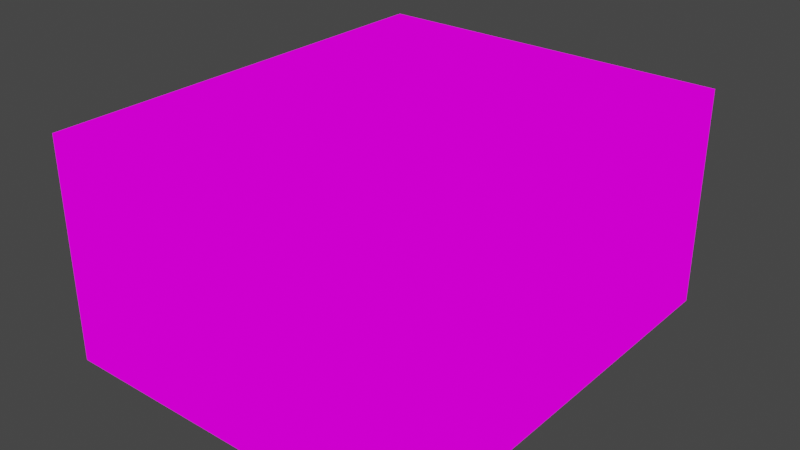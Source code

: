 # Source: house.blend  (saved by Blender 2.83.19; exported with 4.5.12 LTS)
import bpy
from mathutils import Matrix  # noqa: F401  (used for matrix-valued properties, if any)

bpy.ops.wm.read_factory_settings(use_empty=True)
scene = bpy.context.scene
scene.name = 'Scene'

# ---- collections
col_collection = bpy.data.collections.new('Collection'); scene.collection.children.link(col_collection)

# ---- images (referenced by path relative to the original .blend; pixels are not part of the script)
import os
ASSET_DIR = os.environ.get("B2B_ASSET_DIR", "")  # directory of the original .blend (textures are referenced by path, not embedded)
HERE = os.path.dirname(os.path.abspath(__file__))  # packed textures are extracted next to this script under _unpacked/

def load_image(name, relpath, width, height, colorspace="sRGB"):
    """Load a texture the original file referenced (path relative to the .blend, or extracted next to this script)."""
    p = next((c for c in (os.path.join(HERE, relpath), os.path.join(ASSET_DIR, relpath)) if relpath and os.path.exists(c)), "")
    if p:
        img = bpy.data.images.load(p, check_existing=True)
        img.name = name
    else:  # same state as the original file: an image datablock whose file is absent (Cycles renders it pink)
        img = bpy.data.images.new(name, width, height)
        img.source = "FILE"
        img.filepath = "//" + (relpath or name)
    img.colorspace_settings.name = colorspace
    return img
img_project_duo_mage_tiles_png = load_image('Project_Duo_Mage_Tiles.png', 'Project_Duo_Mage_Tiles.png', 1024, 1024, 'sRGB')

# ---- materials (node trees are filled in below, after node groups)
mat_project_duo_mage_tiles = bpy.data.materials.new('Project_Duo_Mage_Tiles')
mat_project_duo_mage_tiles.alpha_threshold = 0.0
mat_project_duo_mage_tiles.use_transparent_shadow = False
mat_project_duo_mage_tiles.line_color = (0.0, 0.0, 0.0, 1.0)

# ---- material node trees
mat_project_duo_mage_tiles.use_nodes = True; mat_project_duo_mage_tiles.node_tree.nodes.clear()
_N = mat_project_duo_mage_tiles.node_tree.nodes; _L = mat_project_duo_mage_tiles.node_tree.links
n0 = _N.new('ShaderNodeOutputMaterial'); n0.name = 'Material Output'; n0.location = (400, 0)
n1 = _N.new('ShaderNodeLightPath'); n1.name = 'Light Path'; n1.location = (0, 250)
n2 = _N.new('ShaderNodeBsdfTransparent'); n2.name = 'Transparent BSDF'; n2.location = (-200, -100)
n3 = _N.new('ShaderNodeEmission'); n3.name = 'Emission'; n3.location = (-200, -200)
n4 = _N.new('ShaderNodeMixShader'); n4.name = 'Mix Shader'; n4.location = (200, 0)
n5 = _N.new('ShaderNodeMixShader'); n5.name = 'Mix Shader.001'; n5.location = (0, -100)
n6 = _N.new('ShaderNodeTexImage'); n6.name = 'Image Texture'; n6.location = (-500, 100)
n6.image = img_project_duo_mage_tiles_png
n6.interpolation = 'Closest'
_L.new(n6.outputs[0], n3.inputs[0])
_L.new(n6.outputs[1], n5.inputs[0])
_L.new(n2.outputs[0], n5.inputs[1])
_L.new(n2.outputs[0], n4.inputs[1])
_L.new(n3.outputs[0], n5.inputs[2])
_L.new(n5.outputs[0], n4.inputs[2])
_L.new(n1.outputs[0], n4.inputs[0])
_L.new(n4.outputs[0], n0.inputs[0])
n0.is_active_output = True

# ---- world
world_world = bpy.data.worlds.new('World'); scene.world = world_world
world_world.use_nodes = True; world_world.node_tree.nodes.clear()
_N = world_world.node_tree.nodes; _L = world_world.node_tree.links
n0 = _N.new('ShaderNodeOutputWorld'); n0.name = 'World Output'; n0.location = (300, 300)
n1 = _N.new('ShaderNodeBackground'); n1.name = 'Background'; n1.location = (10, 300)
n1.inputs[0].default_value = (0.05088, 0.05088, 0.05088, 1.0)
_L.new(n1.outputs[0], n0.inputs[0])
n0.is_active_output = True
world_world.color = (0.05088, 0.05088, 0.05088)
world_world.use_sun_shadow = False
world_world.sun_shadow_jitter_overblur = 0.0

# ---- meshes
me_cube = bpy.data.meshes.new('Cube')
me_cube.from_pydata([(-1.995, -0.9971, 1.498), (-2.495, -0.9971, 2.498), (-2.495, -0.9971, 1.498), (-2.0, -1.0, 0.5), (-2.5, -3.5, 1.5), (-0.9955, 2.003, 2.498), (1.005, 2.503, 3.498), (2.005, 2.003, 0.4984), (-1.995, 2.003, 0.4984), (2.005, -1.997, 2.498), (1.005, -1.997, 0.4984), (-1.995, 1.003, 1.498), (2.005, -0.9971, 2.498), (-0.9955, -0.9971, 0.4984), (0.004509, 1.003, 0.4984), (-0.9955, 1.003, 0.4984), (0.004509, 2.003, 0.4984), (1.005, -0.9971, 0.4984), (-0.9955, 2.003, 0.4984), (0.004509, -0.9971, 0.4984), (2.005, -1.997, 0.4984), (1.005, 2.003, 0.4984), (2.005, 0.002855, 0.4984), (1.005, 0.002855, 0.4984), (1.005, 1.003, 0.4984), (0.004509, -1.997, 0.4984), (2.005, 1.003, 0.4984), (0.004509, -2.997, 1.498), (0.004509, -2.997, 0.4984), (2.005, -0.9971, 0.4984), (-2.495, 0.002855, 2.498), (-0.9955, -2.997, 2.498), (0.004509, 0.002855, 0.4984), (-2.495, -0.9971, 0.4984), (1.005, -3.497, 3.498), (-0.9955, -1.997, 0.4984), (-1.995, -1.997, 1.498), (2.005, 2.003, 1.498), (1.005, 2.003, 1.498), (-0.9955, 2.003, 1.498), (0.004509, 2.003, 1.498), (1.005, 2.003, 2.498), (0.004509, 2.003, 3.498), (-1.995, 2.003, 1.498), (1.005, -2.997, 2.498), (-1.995, 2.003, 3.498), (0.004509, 2.003, 2.498), (-1.995, 2.003, 2.498), (-0.9955, -2.997, 0.4984), (2.005, -2.997, 1.498), (1.005, -2.997, 1.498), (2.005, -2.997, 0.4984), (1.005, -2.997, 0.4984), (2.005, -1.997, 1.498), (-0.9955, -2.997, 1.498), (2.005, -0.9971, 1.498), (2.005, 0.002855, 1.498), (2.005, 1.003, 1.498), (-0.9955, 0.002855, 0.4984), (-1.995, 1.003, 0.4984), (-1.995, -2.997, 1.498), (0.004509, -2.997, 3.498), (0.0, -3.5, 3.5), (-2.5, -1.0, 0.5), (-1.995, -2.997, 0.4984), (-1.995, 0.002855, 0.4984), (-1.995, 1.003, 3.498), (-1.995, -1.997, 0.4984), (-2.495, 0.002855, 0.4984), (-1.995, 0.002855, 1.498), (-2.495, 0.002855, 1.498), (-1.995, -0.9971, 0.4984), (0.0, 2.5, 0.5), (-2.0, 0.0, 0.5), (-2.5, 0.0, 0.5), (-2.5, 1.0, 0.5), (-2.5, -1.0, 2.5), (-2.5, 2.0, 0.5), (-2.5, 0.0, 1.5), (-2.5, 2.0, 1.5), (-1.0, -3.5, 3.5), (-2.0, 2.5, 0.5), (2.5, -3.5, 3.5), (-2.5, 1.0, 1.5), (-2.5, 2.5, 0.5), (-2.0, 2.5, 1.5), (0.0, 2.5, 3.5), (-2.5, -3.5, 2.5), (-2.0, 2.5, 2.5), (-2.5, 2.5, 1.5), (-1.0, 2.5, 0.5), (1.0, 2.5, 0.5), (-1.0, 2.5, 1.5), (0.0, 2.5, 1.5), (-2.5, 1.0, 3.5), (1.0, 2.5, 1.5), (2.0, 2.5, 0.5), (-2.0, 2.5, 3.5), (-1.0, 2.5, 3.5), (2.5, 2.5, 1.5), (2.0, 2.5, 2.5), (2.0, 2.5, 1.5), (2.5, -2.0, 1.5), (2.5, -1.0, 0.5), (2.5, 2.5, 0.5), (2.5, 2.0, 1.5), (2.5, 1.0, 0.5), (2.5, 2.5, 2.5), (2.5, -3.0, 1.5), (2.5, 2.0, 3.5), (2.5, -2.0, 0.5), (2.5, 2.0, 0.5), (2.5, 1.0, 3.5), (2.5, -3.5, 0.5), (2.5, 0.0, 3.5), (2.5, -3.0, 0.5), (2.5, 0.0, 2.5), (-1.0, -3.5, 0.5), (2.5, 0.0, 0.5), (2.5, 1.0, 1.5), (2.5, 0.0, 1.5), (2.5, -1.0, 1.5), (2.5, -3.5, 1.5), (-1.0, -3.5, 2.5), (0.0, -3.5, 0.5), (2.5, -1.0, 3.5), (2.5, 2.5, 3.5), (1.0, -3.5, 1.5), (2.0, -3.5, 0.5), (1.0, -3.5, 0.5), (2.0, -3.5, 1.5), (0.0, -3.5, 1.5), (-2.0, -3.5, 0.5), (-1.0, -3.5, 1.5), (-2.0, -3.5, 1.5), (-2.5, -3.0, 0.5), (-2.5, 2.5, 3.5), (2.0, -3.5, 2.5), (2.5, -3.0, 3.5), (1.0, -3.5, 3.5), (2.5, 1.0, 2.5), (2.5, -1.0, 2.5), (-2.5, -3.5, 0.5), (-2.5, -3.0, 2.5), (-2.5, -2.0, 0.5), (-2.5, -2.0, 1.5), (-2.5, -1.0, 1.5), (-2.5, -3.0, 1.5), (-2.5, 2.0, 3.5), (-2.5, 2.5, 2.5), (-2.5, 2.0, 2.5), (-2.5, 0.0, 3.5), (2.5, -3.5, 2.5), (-2.5, -3.0, 3.5), (-2.0, -3.5, 3.5), (-2.5, -3.5, 3.5), (2.0, -3.5, 3.5), (2.5, -2.0, 2.5), (2.5, 2.0, 2.5), (0.004509, -2.997, 2.498), (2.0, 2.5, 3.5), (-2.5, 0.0, 2.5), (-1.995, -3.497, 3.498), (-2.5, 1.0, 2.5), (-2.0, -3.5, 2.5), (-2.5, -2.0, 2.5), (-2.5, -1.0, 3.5), (-2.5, -2.0, 3.5), (0.0, -3.5, 2.5), (1.0, -3.5, 2.5), (2.5, -3.0, 2.5), (2.5, -2.0, 3.5), (-1.995, -2.997, 2.498), (1.0, 2.5, 2.5), (0.0, 2.5, 2.5), (1.0, 2.5, 3.5), (-1.0, 2.5, 2.5), (1.005, 2.003, 3.498), (-2.495, 2.003, 3.498), (1.005, -2.997, 3.498), (2.005, 2.003, 2.498), (2.005, -2.997, 3.498), (2.005, -0.9971, 3.498), (2.505, 2.003, 3.498), (2.005, 0.002855, 3.498), (2.505, 0.002855, 3.498), (2.505, -1.997, 3.498), (-1.995, -1.997, 2.498), (-1.995, 1.003, 2.498), (-2.495, -2.997, 3.498), (-2.495, -3.497, 3.498), (-0.9955, -3.497, 3.498), (-1.995, 0.002855, 2.498), (-1.995, -0.9971, 2.498), (-2.495, 0.002855, 3.498), (-2.495, -1.997, 3.498), (-1.995, -0.9971, 3.498), (-0.9955, -2.997, 3.498), (0.004509, -3.497, 3.498), (2.005, 0.002855, 2.498), (2.005, 2.503, 3.498), (2.505, -0.9971, 3.498), (2.505, 1.003, 3.498), (2.005, -1.997, 3.498), (-2.495, 2.503, 3.498), (-0.9955, 2.503, 3.498), (0.004509, 2.503, 3.498), (-2.495, 1.003, 3.498), (-0.9955, 2.003, 3.498), (-2.495, -0.9971, 3.498), (-1.995, -1.997, 3.498), (-1.995, 0.002855, 3.498), (-1.995, -2.997, 3.498), (2.005, -3.497, 3.498), (2.505, -3.497, 3.498), (2.505, -2.997, 3.498), (2.505, 2.503, 3.498), (-1.995, 2.503, 3.498), (2.005, 1.003, 2.498), (2.005, -2.997, 2.498), (2.005, 2.003, 3.498), (2.005, 1.003, 3.498), (-2.5, 0.0, 0.5), (-2.5, 0.0, 1.5), (-2.495, -0.9971, 1.498), (-2.495, -0.9971, 2.498), (-1.995, 1.003, 0.4984), (-1.995, 0.002855, 0.4984), (-1.995, 0.002855, 1.498), (-1.995, 2.003, 3.498), (-1.995, 1.003, 3.498), (-2.5, 1.0, 0.5), (-2.5, 1.0, 1.5), (-2.5, 2.0, 1.5), (-1.995, -1.997, 1.498), (-1.995, -0.9971, 1.498), (-1.995, -0.9971, 0.4984), (-0.9955, 2.003, 0.4984), (-0.9955, 1.003, 0.4984), (-0.9955, 2.003, 1.498), (-1.995, 2.003, 1.498), (1.005, -2.997, 1.498), (1.005, -2.997, 0.4984), (2.005, 0.002855, 0.4984), (1.005, 0.002855, 0.4984), (1.005, -0.9971, 0.4984), (2.005, -0.9971, 0.4984), (0.004509, 0.002855, 0.4984), (0.004509, 1.003, 0.4984), (2.505, -1.997, 3.498), (2.005, -1.997, 3.498), (2.005, 2.003, 0.4984), (1.005, 2.003, 0.4984), (2.005, -2.997, 0.4984), (2.005, -2.997, 1.498), (0.004509, 2.003, 0.4984), (-2.5, -1.0, 3.5), (-2.5, 0.0, 3.5), (-2.495, 0.002855, 1.498), (-2.495, 0.002855, 0.4984), (2.005, -2.997, 2.498), (0.004509, -3.497, 3.498), (1.005, -3.497, 3.498), (-1.995, 2.003, 0.4984), (-1.995, -2.997, 0.4984), (-0.9955, -2.997, 0.4984), (2.005, 2.003, 1.498), (-0.9955, -0.9971, 0.4984), (0.004509, -0.9971, 0.4984), (-1.995, -1.997, 0.4984), (0.004509, -1.997, 0.4984), (2.005, 0.002855, 1.498), (1.005, 1.003, 0.4984), (2.005, -0.9971, 2.498), (2.005, -1.997, 2.498), (0.004509, 2.003, 1.498), (2.005, 2.003, 2.498), (-1.995, 1.003, 1.498), (0.004509, -2.997, 0.4984), (2.005, 1.003, 1.498), (-0.9955, -1.997, 0.4984), (2.005, -0.9971, 1.498), (2.005, 1.003, 0.4984), (2.005, -1.997, 0.4984), (2.005, -1.997, 1.498), (-0.9955, 0.002855, 0.4984), (-2.5, -1.0, 0.5), (-2.0, -1.0, 0.5), (1.005, -1.997, 0.4984), (-0.9955, -2.997, 1.498), (0.004509, -2.997, 1.498), (-2.0, 0.0, 0.5), (1.005, 2.003, 1.498), (-2.495, 2.003, 3.498), (-2.495, 1.003, 3.498), (1.005, 2.003, 2.498), (0.004509, 2.003, 2.498), (1.005, -2.997, 2.498), (0.004509, 2.003, 3.498), (-1.995, 2.003, 2.498), (2.505, 0.002855, 3.498), (2.005, 0.002855, 3.498), (-2.495, -0.9971, 3.498), (-1.995, -2.997, 1.498), (-1.995, 2.503, 3.498), (-0.9955, -2.997, 2.498), (-0.9955, 2.003, 2.498), (-2.495, -0.9971, 0.4984), (-1.995, -2.997, 3.498), (-1.995, -1.997, 3.498), (-1.0, -3.5, 3.5), (-2.0, -3.5, 3.5), (-2.5, -1.0, 2.5), (-2.5, 2.0, 0.5), (-1.995, -3.497, 3.498), (-0.9955, -3.497, 3.498), (2.5, 2.5, 2.5), (2.5, 2.5, 3.5), (1.005, -2.997, 3.498), (-2.495, 0.002855, 2.498), (0.0, 2.5, 1.5), (-1.0, 2.5, 1.5), (-2.5, -3.5, 3.5), (-2.0, 2.5, 0.5), (-2.5, 2.5, 0.5), (-2.0, 2.5, 1.5), (-2.5, -3.0, 1.5), (-2.5, -3.0, 2.5), (2.5, 2.0, 1.5), (2.5, 2.0, 2.5), (-2.5, 2.5, 1.5), (-2.5, -2.0, 2.5), (-2.0, 2.5, 3.5), (-1.0, 2.5, 3.5), (-2.0, -3.5, 2.5), (-2.0, -3.5, 1.5), (0.0, 2.5, 0.5), (-1.0, 2.5, 2.5), (2.5, 2.0, 3.5), (-1.0, 2.5, 0.5), (2.5, -3.5, 3.5), (2.0, -3.5, 3.5), (1.0, 2.5, 0.5), (-2.5, -3.5, 2.5), (-2.5, 2.5, 3.5), (-2.5, 2.5, 2.5), (2.5, 2.5, 1.5), (2.5, -2.0, 0.5), (2.5, -2.0, 1.5), (2.0, 2.5, 0.5), (2.0, 2.5, 1.5), (1.0, 2.5, 1.5), (-2.0, 2.5, 2.5), (0.0, 2.5, 2.5), (2.5, 1.0, 3.5), (2.005, 0.002855, 2.498), (2.5, -3.0, 3.5), (0.0, 2.5, 3.5), (1.0, 2.5, 3.5), (2.5, 1.0, 1.5), (2.5, 0.0, 1.5), (-2.5, 0.0, 2.5), (2.0, 2.5, 2.5), (2.0, 2.5, 3.5), (-1.0, -3.5, 1.5), (0.0, -3.5, 1.5), (2.5, 2.5, 0.5), (2.5, 1.0, 2.5), (2.5, 0.0, 2.5), (2.5, -1.0, 1.5), (2.5, -1.0, 2.5), (2.5, -1.0, 0.5), (2.5, 0.0, 0.5), (2.5, -3.5, 2.5), (2.0, -3.5, 2.5), (1.0, 2.5, 2.5), (2.5, 1.0, 0.5), (2.5, -3.0, 0.5), (2.5, -3.0, 1.5), (2.5, -3.0, 2.5), (2.5, 2.0, 0.5), (0.004509, -2.997, 3.498), (-2.5, -3.5, 0.5), (-2.0, -3.5, 0.5), (2.0, -3.5, 1.5), (0.0, -3.5, 2.5), (-1.0, -3.5, 0.5), (2.5, -2.0, 2.5), (2.5, -3.5, 1.5), (1.0, -3.5, 0.5), (2.0, -3.5, 0.5), (-1.0, -3.5, 2.5), (2.5, -3.5, 0.5), (0.0, -3.5, 0.5), (0.0, -3.5, 3.5), (1.0, -3.5, 1.5), (1.0, -3.5, 3.5), (1.0, -3.5, 2.5), (-2.5, -3.0, 3.5), (-2.5, -2.0, 0.5), (-1.995, -2.997, 2.498), (-2.5, -2.0, 1.5), (-2.5, 2.0, 2.5), (-2.5, -3.0, 0.5), (-2.5, -3.5, 1.5), (-2.5, -1.0, 1.5), (-2.5, 1.0, 3.5), (-2.5, 2.0, 3.5), (-2.5, 1.0, 2.5), (-2.5, -2.0, 3.5), (2.5, 0.0, 3.5), (2.5, -1.0, 3.5), (2.5, -2.0, 3.5), (0.004509, -2.997, 2.498), (-2.495, -2.997, 3.498), (-2.495, -3.497, 3.498), (1.005, 2.003, 3.498), (2.005, -0.9971, 3.498), (2.505, -0.9971, 3.498), (-0.9955, 2.503, 3.498), (-0.9955, 2.003, 3.498), (2.005, 1.003, 3.498), (-1.995, -0.9971, 2.498), (-1.995, -1.997, 2.498), (-1.995, 1.003, 2.498), (-0.9955, -2.997, 3.498), (0.004509, 2.503, 3.498), (-1.995, -0.9971, 3.498), (-1.995, 0.002855, 2.498), (-2.495, 0.002855, 3.498), (-2.495, -1.997, 3.498), (2.505, 1.003, 3.498), (2.505, 2.003, 3.498), (-2.495, 2.503, 3.498), (2.505, 2.503, 3.498), (2.005, 2.503, 3.498), (2.005, 1.003, 2.498), (1.005, 2.503, 3.498), (-1.995, 0.002855, 3.498), (2.005, -3.497, 3.498), (2.505, -3.497, 3.498), (2.505, -2.997, 3.498), (2.005, -2.997, 3.498), (2.005, 2.003, 3.498), (-1.995, 1.003, 0.4984), (-0.9955, 1.003, 0.4984), (-0.9955, 2.003, 0.4984), (-1.995, 2.003, 0.4984), (-1.995, 0.002855, 0.4984), (-0.9955, 0.002855, 0.4984), (-0.9955, 1.003, 0.4984), (-1.995, 1.003, 0.4984), (-1.995, -0.9971, 0.4984), (-0.9955, -0.9971, 0.4984), (-0.9955, 0.002855, 0.4984), (-1.995, 0.002855, 0.4984), (-1.995, -1.997, 0.4984), (-0.9955, -1.997, 0.4984), (-0.9955, -0.9971, 0.4984), (-1.995, -0.9971, 0.4984), (-0.9955, -1.997, 0.4984), (0.004509, -1.997, 0.4984), (0.004509, -0.9971, 0.4984), (-0.9955, -0.9971, 0.4984), (-0.9955, -0.9971, 0.4984), (0.004509, -0.9971, 0.4984), (0.004509, 0.002855, 0.4984), (-0.9955, 0.002855, 0.4984), (-0.9955, 0.002855, 0.4984), (0.004509, 0.002855, 0.4984), (0.004509, 1.003, 0.4984), (-0.9955, 1.003, 0.4984), (-0.9955, 1.003, 0.4984), (0.004509, 1.003, 0.4984), (0.004509, 2.003, 0.4984), (-0.9955, 2.003, 0.4984), (0.004509, 1.003, 0.4984), (1.005, 1.003, 0.4984), (1.005, 2.003, 0.4984), (0.004509, 2.003, 0.4984), (0.004509, 0.002855, 0.4984), (1.005, 0.002855, 0.4984), (1.005, 1.003, 0.4984), (0.004509, 1.003, 0.4984), (0.004509, -0.9971, 0.4984), (1.005, -0.9971, 0.4984), (1.005, 0.002855, 0.4984), (0.004509, 0.002855, 0.4984), (0.004509, -1.997, 0.4984), (1.005, -1.997, 0.4984), (1.005, -0.9971, 0.4984), (0.004509, -0.9971, 0.4984), (1.005, -1.997, 0.4984), (2.005, -1.997, 0.4984), (2.005, -0.9971, 0.4984), (1.005, -0.9971, 0.4984), (1.005, -0.9971, 0.4984), (2.005, -0.9971, 0.4984), (2.005, 0.002855, 0.4984), (1.005, 0.002855, 0.4984), (1.005, 0.002855, 0.4984), (2.005, 0.002855, 0.4984), (2.005, 1.003, 0.4984), (1.005, 1.003, 0.4984), (1.005, 1.003, 0.4984), (2.005, 1.003, 0.4984), (2.005, 2.003, 0.4984), (1.005, 2.003, 0.4984), (0.004509, 2.003, 0.4984), (-0.9955, 2.003, 0.4984), (-0.9955, 2.003, 1.498), (0.004509, 2.003, 1.498), (1.005, 2.003, 0.4984), (0.004509, 2.003, 0.4984), (0.004509, 2.003, 1.498), (1.005, 2.003, 1.498), (2.005, 2.003, 0.4984), (1.005, 2.003, 0.4984), (1.005, 2.003, 1.498), (2.005, 2.003, 1.498), (2.005, 1.003, 0.4984), (2.005, 2.003, 0.4984), (2.005, 2.003, 1.498), (2.005, 1.003, 1.498), (2.005, 0.002855, 0.4984), (2.005, 1.003, 0.4984), (2.005, 1.003, 1.498), (2.005, 0.002855, 1.498), (2.005, 0.002855, 0.4984), (2.005, -0.9971, 0.4984), (2.005, -0.9971, 1.498), (2.005, 0.002855, 1.498), (2.005, -0.9971, 0.4984), (2.005, -1.997, 0.4984), (2.005, -1.997, 1.498), (2.005, -0.9971, 1.498), (-1.995, -2.997, 1.498), (-0.9955, -2.997, 1.498), (-0.9955, -2.997, 2.498), (-1.995, -2.997, 2.498), (-1.995, -2.997, 0.4984), (-0.9955, -2.997, 0.4984), (-0.9955, -2.997, 1.498), (-1.995, -2.997, 1.498), (-0.9955, -2.997, 0.4984), (0.004509, -2.997, 0.4984), (0.004509, -2.997, 1.498), (-0.9955, -2.997, 1.498), (0.004509, -2.997, 0.4984), (1.005, -2.997, 0.4984), (1.005, -2.997, 1.498), (0.004509, -2.997, 1.498), (-0.9955, -2.997, 1.498), (0.004509, -2.997, 1.498), (0.004509, -2.997, 2.498), (-0.9955, -2.997, 2.498), (2.005, -2.997, 0.4984), (2.005, -1.997, 0.4984), (2.005, -1.997, 1.498), (2.005, -2.997, 1.498), (2.005, -2.997, 1.498), (2.005, -1.997, 1.498), (2.005, -1.997, 2.498), (2.005, -2.997, 2.498), (-1.995, 2.003, 0.4984), (-1.995, 1.003, 0.4984), (-1.995, 1.003, 1.498), (-1.995, 2.003, 1.498), (-1.995, 2.003, 0.4984), (-0.9955, 2.003, 0.4984), (-0.9955, 2.003, 1.498), (-1.995, 2.003, 1.498), (-0.9955, 2.003, 1.498), (0.004509, 2.003, 1.498), (0.004509, 2.003, 2.498), (-0.9955, 2.003, 2.498), (0.004509, 2.003, 1.498), (1.005, 2.003, 1.498), (1.005, 2.003, 2.498), (0.004509, 2.003, 2.498), (1.005, 2.003, 1.498), (2.005, 2.003, 1.498), (2.005, 2.003, 2.498), (1.005, 2.003, 2.498), (-1.995, 2.003, 1.498), (-0.9955, 2.003, 1.498), (-0.9955, 2.003, 2.498), (-1.995, 2.003, 2.498), (-1.995, 2.003, 1.498), (-1.995, 1.003, 1.498), (-1.995, 1.003, 2.498), (-1.995, 2.003, 2.498), (-1.995, -1.997, 0.4984), (-1.995, -2.997, 0.4984), (-0.9955, -2.997, 0.4984), (-0.9955, -1.997, 0.4984), (-0.9955, -1.997, 0.4984), (-0.9955, -2.997, 0.4984), (0.004509, -2.997, 0.4984), (0.004509, -1.997, 0.4984), (0.004509, -1.997, 0.4984), (0.004509, -2.997, 0.4984), (1.005, -2.997, 0.4984), (1.005, -1.997, 0.4984), (-1.995, 1.003, 0.4984), (-1.995, 0.002855, 0.4984), (-1.995, 0.002855, 1.498), (-1.995, 1.003, 1.498), (0.004509, -2.997, 1.498), (1.005, -2.997, 1.498), (1.005, -2.997, 2.498), (0.004509, -2.997, 2.498), (1.005, -2.997, 1.498), (2.005, -2.997, 1.498), (2.005, -2.997, 2.498), (1.005, -2.997, 2.498), (1.005, -2.997, 0.4984), (2.005, -2.997, 0.4984), (2.005, -2.997, 1.498), (1.005, -2.997, 1.498), (2.005, -1.997, 1.498), (2.005, -0.9971, 1.498), (2.005, -0.9971, 2.498), (2.005, -1.997, 2.498), (2.005, -0.9971, 1.498), (2.005, 0.002855, 1.498), (2.005, 0.002855, 2.498), (2.005, -0.9971, 2.498), (2.005, 0.002855, 1.498), (2.005, 1.003, 1.498), (2.005, 1.003, 2.498), (2.005, 0.002855, 2.498), (2.005, 1.003, 1.498), (2.005, 2.003, 1.498), (2.005, 2.003, 2.498), (2.005, 1.003, 2.498), (1.005, -1.997, 0.4984), (1.005, -2.997, 0.4984), (2.005, -2.997, 0.4984), (2.005, -1.997, 0.4984), (-1.995, 1.003, 1.498), (-1.995, 0.002855, 1.498), (-1.995, 0.002855, 2.498), (-1.995, 1.003, 2.498), (-2.5, 0.0, 1.5), (-2.5, -1.0, 1.5), (-2.5, -1.0, 2.5), (-2.5, 0.0, 2.5), (-2.5, 0.0, 0.5), (-2.5, -1.0, 0.5), (-2.5, -1.0, 1.5), (-2.5, 0.0, 1.5), (-1.995, -0.9971, 0.4984), (-1.995, -1.997, 0.4984), (-1.995, -1.997, 1.498), (-1.995, -0.9971, 1.498), (-1.995, -0.9971, 1.498), (-1.995, -1.997, 1.498), (-1.995, -1.997, 2.498), (-1.995, -0.9971, 2.498), (-1.995, -1.997, 1.498), (-1.995, -2.997, 1.498), (-1.995, -2.997, 2.498), (-1.995, -1.997, 2.498), (-1.995, -1.997, 0.4984), (-1.995, -2.997, 0.4984), (-1.995, -2.997, 1.498), (-1.995, -1.997, 1.498), (-2.5, 0.0, 0.5), (-2.5, -1.0, 0.5), (-2.0, -1.0, 0.5), (-2.0, 0.0, 0.5), (-1.995, -0.9971, 0.4984), (-2.495, -0.9971, 0.4984), (-2.495, -0.9971, 1.498), (-1.995, -0.9971, 1.498), (-1.995, -0.9971, 1.498), (-2.495, -0.9971, 1.498), (-2.495, -0.9971, 2.498), (-1.995, -0.9971, 2.498), (-2.495, 0.002855, 0.4984), (-1.995, 0.002855, 0.4984), (-1.995, 0.002855, 1.498), (-2.495, 0.002855, 1.498), (-2.495, 0.002855, 1.498), (-1.995, 0.002855, 1.498), (-1.995, 0.002855, 2.498), (-2.495, 0.002855, 2.498), (-2.5, 1.0, 0.5), (-2.5, 0.0, 0.5), (-2.5, 0.0, 1.5), (-2.5, 1.0, 1.5), (-2.5, 1.0, 1.5), (-2.5, 0.0, 1.5), (-2.5, 0.0, 2.5), (-2.5, 1.0, 2.5), (-2.5, 2.0, 1.5), (-2.5, 1.0, 1.5), (-2.5, 1.0, 2.5), (-2.5, 2.0, 2.5), (-2.5, 2.0, 0.5), (-2.5, 1.0, 0.5), (-2.5, 1.0, 1.5), (-2.5, 2.0, 1.5), (-2.5, 2.5, 0.5), (-2.5, 2.0, 0.5), (-2.5, 2.0, 1.5), (-2.5, 2.5, 1.5), (-2.5, 2.5, 1.5), (-2.5, 2.0, 1.5), (-2.5, 2.0, 2.5), (-2.5, 2.5, 2.5), (-2.0, 2.5, 1.5), (-2.5, 2.5, 1.5), (-2.5, 2.5, 2.5), (-2.0, 2.5, 2.5), (-2.0, 2.5, 0.5), (-2.5, 2.5, 0.5), (-2.5, 2.5, 1.5), (-2.0, 2.5, 1.5), (-1.0, 2.5, 0.5), (-2.0, 2.5, 0.5), (-2.0, 2.5, 1.5), (-1.0, 2.5, 1.5), (0.0, 2.5, 0.5), (-1.0, 2.5, 0.5), (-1.0, 2.5, 1.5), (0.0, 2.5, 1.5), (1.0, 2.5, 0.5), (0.0, 2.5, 0.5), (0.0, 2.5, 1.5), (1.0, 2.5, 1.5), (2.0, 2.5, 0.5), (1.0, 2.5, 0.5), (1.0, 2.5, 1.5), (2.0, 2.5, 1.5), (-1.0, 2.5, 1.5), (-2.0, 2.5, 1.5), (-2.0, 2.5, 2.5), (-1.0, 2.5, 2.5), (0.0, 2.5, 1.5), (-1.0, 2.5, 1.5), (-1.0, 2.5, 2.5), (0.0, 2.5, 2.5), (1.0, 2.5, 1.5), (0.0, 2.5, 1.5), (0.0, 2.5, 2.5), (1.0, 2.5, 2.5), (2.0, 2.5, 1.5), (1.0, 2.5, 1.5), (1.0, 2.5, 2.5), (2.0, 2.5, 2.5), (2.5, 2.5, 1.5), (2.0, 2.5, 1.5), (2.0, 2.5, 2.5), (2.5, 2.5, 2.5), (2.5, 2.5, 0.5), (2.0, 2.5, 0.5), (2.0, 2.5, 1.5), (2.5, 2.5, 1.5), (2.5, 2.0, 0.5), (2.5, 2.5, 0.5), (2.5, 2.5, 1.5), (2.5, 2.0, 1.5), (2.5, 2.0, 1.5), (2.5, 2.5, 1.5), (2.5, 2.5, 2.5), (2.5, 2.0, 2.5), (2.5, 1.0, 1.5), (2.5, 2.0, 1.5), (2.5, 2.0, 2.5), (2.5, 1.0, 2.5), (2.5, 0.0, 1.5), (2.5, 1.0, 1.5), (2.5, 1.0, 2.5), (2.5, 0.0, 2.5), (2.5, -1.0, 1.5), (2.5, 0.0, 1.5), (2.5, 0.0, 2.5), (2.5, -1.0, 2.5), (2.5, -2.0, 1.5), (2.5, -1.0, 1.5), (2.5, -1.0, 2.5), (2.5, -2.0, 2.5), (2.5, -3.0, 1.5), (2.5, -2.0, 1.5), (2.5, -2.0, 2.5), (2.5, -3.0, 2.5), (2.5, 1.0, 0.5), (2.5, 2.0, 0.5), (2.5, 2.0, 1.5), (2.5, 1.0, 1.5), (2.5, 0.0, 0.5), (2.5, 1.0, 0.5), (2.5, 1.0, 1.5), (2.5, 0.0, 1.5), (2.5, -1.0, 0.5), (2.5, 0.0, 0.5), (2.5, 0.0, 1.5), (2.5, -1.0, 1.5), (2.5, -2.0, 0.5), (2.5, -1.0, 0.5), (2.5, -1.0, 1.5), (2.5, -2.0, 1.5), (2.5, -3.0, 0.5), (2.5, -2.0, 0.5), (2.5, -2.0, 1.5), (2.5, -3.0, 1.5), (2.5, -3.5, 0.5), (2.5, -3.0, 0.5), (2.5, -3.0, 1.5), (2.5, -3.5, 1.5), (2.5, -3.5, 1.5), (2.5, -3.0, 1.5), (2.5, -3.0, 2.5), (2.5, -3.5, 2.5), (2.0, -3.5, 1.5), (2.5, -3.5, 1.5), (2.5, -3.5, 2.5), (2.0, -3.5, 2.5), (2.0, -3.5, 0.5), (2.5, -3.5, 0.5), (2.5, -3.5, 1.5), (2.0, -3.5, 1.5), (1.0, -3.5, 0.5), (2.0, -3.5, 0.5), (2.0, -3.5, 1.5), (1.0, -3.5, 1.5), (0.0, -3.5, 0.5), (1.0, -3.5, 0.5), (1.0, -3.5, 1.5), (0.0, -3.5, 1.5), (-1.0, -3.5, 0.5), (0.0, -3.5, 0.5), (0.0, -3.5, 1.5), (-1.0, -3.5, 1.5), (-2.0, -3.5, 0.5), (-1.0, -3.5, 0.5), (-1.0, -3.5, 1.5), (-2.0, -3.5, 1.5), (1.0, -3.5, 1.5), (2.0, -3.5, 1.5), (2.0, -3.5, 2.5), (1.0, -3.5, 2.5), (0.0, -3.5, 1.5), (1.0, -3.5, 1.5), (1.0, -3.5, 2.5), (0.0, -3.5, 2.5), (-1.0, -3.5, 1.5), (0.0, -3.5, 1.5), (0.0, -3.5, 2.5), (-1.0, -3.5, 2.5), (-2.0, -3.5, 1.5), (-1.0, -3.5, 1.5), (-1.0, -3.5, 2.5), (-2.0, -3.5, 2.5), (-2.5, -1.0, 1.5), (-2.5, -2.0, 1.5), (-2.5, -2.0, 2.5), (-2.5, -1.0, 2.5), (-2.5, -2.0, 1.5), (-2.5, -3.0, 1.5), (-2.5, -3.0, 2.5), (-2.5, -2.0, 2.5), (-2.5, -1.0, 0.5), (-2.5, -2.0, 0.5), (-2.5, -2.0, 1.5), (-2.5, -1.0, 1.5), (-2.5, -2.0, 0.5), (-2.5, -3.0, 0.5), (-2.5, -3.0, 1.5), (-2.5, -2.0, 1.5), (-2.5, -3.0, 0.5), (-2.5, -3.5, 0.5), (-2.5, -3.5, 1.5), (-2.5, -3.0, 1.5), (-2.5, -3.0, 1.5), (-2.5, -3.5, 1.5), (-2.5, -3.5, 2.5), (-2.5, -3.0, 2.5), (-2.5, -3.5, 1.5), (-2.0, -3.5, 1.5), (-2.0, -3.5, 2.5), (-2.5, -3.5, 2.5), (-2.5, -3.5, 0.5), (-2.0, -3.5, 0.5), (-2.0, -3.5, 1.5), (-2.5, -3.5, 1.5), (-2.5, 2.5, 2.5), (-2.5, 2.0, 2.5), (-2.5, 2.0, 3.5), (-2.5, 2.5, 3.5), (-2.5, -3.0, 2.5), (-2.5, -3.5, 2.5), (-2.5, -3.5, 3.5), (-2.5, -3.0, 3.5), (-2.5, -3.5, 2.5), (-2.0, -3.5, 2.5), (-2.0, -3.5, 3.5), (-2.5, -3.5, 3.5), (2.0, -3.5, 2.5), (2.5, -3.5, 2.5), (2.5, -3.5, 3.5), (2.0, -3.5, 3.5), (2.5, -3.5, 2.5), (2.5, -3.0, 2.5), (2.5, -3.0, 3.5), (2.5, -3.5, 3.5), (2.5, 2.0, 2.5), (2.5, 2.5, 2.5), (2.5, 2.5, 3.5), (2.5, 2.0, 3.5), (2.5, 2.5, 2.5), (2.0, 2.5, 2.5), (2.0, 2.5, 3.5), (2.5, 2.5, 3.5), (-2.0, 2.5, 2.5), (-2.5, 2.5, 2.5), (-2.5, 2.5, 3.5), (-2.0, 2.5, 3.5), (-2.5, 2.0, 2.5), (-2.5, 1.0, 2.5), (-2.5, 1.0, 3.5), (-2.5, 2.0, 3.5), (-2.5, 1.0, 2.5), (-2.5, 0.0, 2.5), (-2.5, 0.0, 3.5), (-2.5, 1.0, 3.5), (-2.5, 0.0, 2.5), (-2.5, -1.0, 2.5), (-2.5, -1.0, 3.5), (-2.5, 0.0, 3.5), (-2.5, -1.0, 2.5), (-2.5, -2.0, 2.5), (-2.5, -2.0, 3.5), (-2.5, -1.0, 3.5), (-2.5, -2.0, 2.5), (-2.5, -3.0, 2.5), (-2.5, -3.0, 3.5), (-2.5, -2.0, 3.5), (-2.0, -3.5, 2.5), (-1.0, -3.5, 2.5), (-1.0, -3.5, 3.5), (-2.0, -3.5, 3.5), (-1.0, -3.5, 2.5), (0.0, -3.5, 2.5), (0.0, -3.5, 3.5), (-1.0, -3.5, 3.5), (0.0, -3.5, 2.5), (1.0, -3.5, 2.5), (1.0, -3.5, 3.5), (0.0, -3.5, 3.5), (1.0, -3.5, 2.5), (2.0, -3.5, 2.5), (2.0, -3.5, 3.5), (1.0, -3.5, 3.5), (2.5, -3.0, 2.5), (2.5, -2.0, 2.5), (2.5, -2.0, 3.5), (2.5, -3.0, 3.5), (2.5, -2.0, 2.5), (2.5, -1.0, 2.5), (2.5, -1.0, 3.5), (2.5, -2.0, 3.5), (2.5, -1.0, 2.5), (2.5, 0.0, 2.5), (2.5, 0.0, 3.5), (2.5, -1.0, 3.5), (2.5, 0.0, 2.5), (2.5, 1.0, 2.5), (2.5, 1.0, 3.5), (2.5, 0.0, 3.5), (2.5, 1.0, 2.5), (2.5, 2.0, 2.5), (2.5, 2.0, 3.5), (2.5, 1.0, 3.5), (2.0, 2.5, 2.5), (1.0, 2.5, 2.5), (1.0, 2.5, 3.5), (2.0, 2.5, 3.5), (1.0, 2.5, 2.5), (0.0, 2.5, 2.5), (0.0, 2.5, 3.5), (1.0, 2.5, 3.5), (0.0, 2.5, 2.5), (-1.0, 2.5, 2.5), (-1.0, 2.5, 3.5), (0.0, 2.5, 3.5), (-1.0, 2.5, 2.5), (-2.0, 2.5, 2.5), (-2.0, 2.5, 3.5), (-1.0, 2.5, 3.5), (-0.9955, -2.997, 2.498), (-1.995, -2.997, 2.498), (-1.995, -2.997, 3.498), (-0.9955, -2.997, 3.498), (0.004509, -2.997, 2.498), (-0.9955, -2.997, 2.498), (-0.9955, -2.997, 3.498), (0.004509, -2.997, 3.498), (1.005, -2.997, 2.498), (0.004509, -2.997, 2.498), (0.004509, -2.997, 3.498), (1.005, -2.997, 3.498), (2.005, -2.997, 2.498), (1.005, -2.997, 2.498), (1.005, -2.997, 3.498), (2.005, -2.997, 3.498), (-0.9955, 2.003, 2.498), (-1.995, 2.003, 2.498), (-1.995, 2.003, 3.498), (-0.9955, 2.003, 3.498), (0.004509, 2.003, 2.498), (-0.9955, 2.003, 2.498), (-0.9955, 2.003, 3.498), (0.004509, 2.003, 3.498), (1.005, 2.003, 2.498), (0.004509, 2.003, 2.498), (0.004509, 2.003, 3.498), (1.005, 2.003, 3.498), (2.005, 2.003, 2.498), (1.005, 2.003, 2.498), (1.005, 2.003, 3.498), (2.005, 2.003, 3.498), (-1.995, -2.997, 2.498), (-1.995, -1.997, 2.498), (-1.995, -1.997, 3.498), (-1.995, -2.997, 3.498), (-1.995, -1.997, 2.498), (-1.995, -0.9971, 2.498), (-1.995, -0.9971, 3.498), (-1.995, -1.997, 3.498), (-1.995, 0.002855, 2.498), (-1.995, 1.003, 2.498), (-1.995, 1.003, 3.498), (-1.995, 0.002855, 3.498), (-1.995, 1.003, 2.498), (-1.995, 2.003, 2.498), (-1.995, 2.003, 3.498), (-1.995, 1.003, 3.498), (-1.995, 0.002855, 2.498), (-2.495, 0.002855, 2.498), (-2.495, 0.002855, 3.498), (-1.995, 0.002855, 3.498), (-1.995, -0.9971, 2.498), (-2.495, -0.9971, 2.498), (-2.495, -0.9971, 3.498), (-1.995, -0.9971, 3.498), (-1.995, -2.997, 3.498), (-1.995, -3.497, 3.498), (-0.9955, -3.497, 3.498), (-0.9955, -2.997, 3.498), (-0.9955, -2.997, 3.498), (-0.9955, -3.497, 3.498), (0.004509, -3.497, 3.498), (0.004509, -2.997, 3.498), (0.004509, -2.997, 3.498), (0.004509, -3.497, 3.498), (1.005, -3.497, 3.498), (1.005, -2.997, 3.498), (1.005, -2.997, 3.498), (1.005, -3.497, 3.498), (2.005, -3.497, 3.498), (2.005, -2.997, 3.498), (2.005, -2.997, 3.498), (2.505, -2.997, 3.498), (2.505, -1.997, 3.498), (2.005, -1.997, 3.498), (2.005, -1.997, 3.498), (2.505, -1.997, 3.498), (2.505, -0.9971, 3.498), (2.005, -0.9971, 3.498), (2.005, -0.9971, 3.498), (2.505, -0.9971, 3.498), (2.505, 0.002855, 3.498), (2.005, 0.002855, 3.498), (2.005, 0.002855, 3.498), (2.505, 0.002855, 3.498), (2.505, 1.003, 3.498), (2.005, 1.003, 3.498), (2.005, 1.003, 3.498), (2.505, 1.003, 3.498), (2.505, 2.003, 3.498), (2.005, 2.003, 3.498), (2.005, 2.003, 3.498), (2.005, 2.503, 3.498), (1.005, 2.503, 3.498), (1.005, 2.003, 3.498), (1.005, 2.003, 3.498), (1.005, 2.503, 3.498), (0.004509, 2.503, 3.498), (0.004509, 2.003, 3.498), (0.004509, 2.003, 3.498), (0.004509, 2.503, 3.498), (-0.9955, 2.503, 3.498), (-0.9955, 2.003, 3.498), (-0.9955, 2.003, 3.498), (-0.9955, 2.503, 3.498), (-1.995, 2.503, 3.498), (-1.995, 2.003, 3.498), (-1.995, 2.003, 3.498), (-2.495, 2.003, 3.498), (-2.495, 1.003, 3.498), (-1.995, 1.003, 3.498), (-1.995, 1.003, 3.498), (-2.495, 1.003, 3.498), (-2.495, 0.002855, 3.498), (-1.995, 0.002855, 3.498), (-1.995, -0.9971, 3.498), (-2.495, -0.9971, 3.498), (-2.495, -1.997, 3.498), (-1.995, -1.997, 3.498), (-1.995, -1.997, 3.498), (-2.495, -1.997, 3.498), (-2.495, -2.997, 3.498), (-1.995, -2.997, 3.498), (-2.495, -2.997, 3.498), (-2.495, -3.497, 3.498), (-1.995, -3.497, 3.498), (-1.995, -2.997, 3.498), (2.005, -2.997, 3.498), (2.005, -3.497, 3.498), (2.505, -3.497, 3.498), (2.505, -2.997, 3.498), (2.005, 2.503, 3.498), (2.005, 2.003, 3.498), (2.505, 2.003, 3.498), (2.505, 2.503, 3.498), (-2.495, 2.503, 3.498), (-2.495, 2.003, 3.498), (-1.995, 2.003, 3.498), (-1.995, 2.503, 3.498), (2.005, 1.003, 2.498), (2.005, 2.003, 2.498), (2.005, 2.003, 3.498), (2.005, 1.003, 3.498), (2.005, 0.002855, 2.498), (2.005, 1.003, 2.498), (2.005, 1.003, 3.498), (2.005, 0.002855, 3.498), (2.005, -0.9971, 2.498), (2.005, 0.002855, 2.498), (2.005, 0.002855, 3.498), (2.005, -0.9971, 3.498), (2.005, -1.997, 2.498), (2.005, -0.9971, 2.498), (2.005, -0.9971, 3.498), (2.005, -1.997, 3.498), (2.005, -2.997, 2.498), (2.005, -1.997, 2.498), (2.005, -1.997, 3.498), (2.005, -2.997, 3.498)], [], [(59, 8, 18, 15), (65, 59, 15, 58), (71, 65, 58, 13), (67, 71, 13, 35), (35, 13, 19, 25), (13, 58, 32, 19), (58, 15, 14, 32), (15, 18, 16, 14), (14, 16, 21, 24), (32, 14, 24, 23), (19, 32, 23, 17), (25, 19, 17, 10), (10, 17, 29, 20), (17, 23, 22, 29), (23, 24, 26, 22), (24, 21, 7, 26), (16, 40, 39, 18), (21, 38, 40, 16), (7, 37, 38, 21), (26, 57, 37, 7), (22, 56, 57, 26), (22, 56, 55, 29), (29, 55, 53, 20), (60, 172, 31, 54), (64, 60, 54, 48), (48, 54, 27, 28), (28, 27, 50, 52), (54, 31, 159, 27), (51, 49, 53, 20), (49, 219, 9, 53), (8, 43, 11, 59), (8, 43, 39, 18), (39, 5, 46, 40), (40, 46, 41, 38), (38, 41, 180, 37), (43, 47, 5, 39), (43, 47, 188, 11), (67, 35, 48, 64), (35, 25, 28, 48), (25, 10, 52, 28), (59, 11, 69, 65), (27, 159, 44, 50), (50, 44, 219, 49), (52, 50, 49, 51), (53, 9, 12, 55), (55, 12, 199, 56), (56, 199, 218, 57), (57, 218, 180, 37), (10, 20, 51, 52), (11, 188, 192, 69), (78, 161, 76, 146), (74, 78, 146, 63), (71, 0, 36, 67), (0, 193, 187, 36), (36, 187, 172, 60), (67, 36, 60, 64), (74, 73, 3, 63), (71, 0, 2, 33), (0, 193, 1, 2), (68, 70, 69, 65), (70, 30, 192, 69), (75, 83, 78, 74), (83, 163, 161, 78), (79, 150, 163, 83), (77, 79, 83, 75), (84, 89, 79, 77), (89, 149, 150, 79), (85, 88, 149, 89), (81, 85, 89, 84), (90, 92, 85, 81), (72, 93, 92, 90), (91, 95, 93, 72), (96, 101, 95, 91), (92, 176, 88, 85), (93, 174, 176, 92), (95, 173, 174, 93), (101, 100, 173, 95), (99, 107, 100, 101), (104, 99, 101, 96), (111, 105, 99, 104), (105, 158, 107, 99), (119, 140, 158, 105), (120, 116, 140, 119), (121, 141, 116, 120), (102, 157, 141, 121), (108, 170, 157, 102), (106, 119, 105, 111), (118, 120, 119, 106), (103, 121, 120, 118), (110, 102, 121, 103), (115, 108, 102, 110), (113, 122, 108, 115), (122, 152, 170, 108), (130, 137, 152, 122), (128, 130, 122, 113), (129, 127, 130, 128), (124, 131, 127, 129), (117, 133, 131, 124), (132, 134, 133, 117), (127, 169, 137, 130), (131, 168, 169, 127), (133, 123, 168, 131), (134, 164, 123, 133), (146, 76, 165, 145), (145, 165, 143, 147), (63, 146, 145, 144), (144, 145, 147, 135), (135, 147, 4, 142), (147, 143, 87, 4), (4, 87, 164, 134), (142, 4, 134, 132), (149, 136, 148, 150), (143, 153, 155, 87), (87, 155, 154, 164), (137, 156, 82, 152), (152, 82, 138, 170), (158, 109, 126, 107), (107, 126, 160, 100), (88, 97, 136, 149), (150, 148, 94, 163), (163, 94, 151, 161), (161, 151, 166, 76), (76, 166, 167, 165), (165, 167, 153, 143), (164, 154, 80, 123), (123, 80, 62, 168), (168, 62, 139, 169), (169, 139, 156, 137), (170, 138, 171, 157), (157, 171, 125, 141), (141, 125, 114, 116), (116, 114, 112, 140), (140, 112, 109, 158), (100, 160, 175, 173), (173, 175, 86, 174), (174, 86, 98, 176), (176, 98, 97, 88), (31, 197, 212, 172), (159, 61, 197, 31), (44, 179, 61, 159), (219, 181, 179, 44), (5, 208, 45, 47), (46, 42, 208, 5), (41, 177, 42, 46), (180, 220, 177, 41), (172, 212, 210, 187), (187, 210, 196, 193), (192, 211, 66, 188), (188, 66, 45, 47), (192, 211, 194, 30), (193, 196, 209, 1), (212, 197, 191, 162), (197, 61, 198, 191), (61, 179, 34, 198), (179, 181, 213, 34), (181, 203, 186, 215), (203, 182, 201, 186), (182, 184, 185, 201), (184, 221, 202, 185), (221, 220, 183, 202), (220, 177, 6, 200), (177, 42, 206, 6), (42, 208, 205, 206), (208, 45, 217, 205), (45, 66, 207, 178), (66, 211, 194, 207), (196, 210, 195, 209), (210, 212, 189, 195), (189, 212, 162, 190), (181, 215, 214, 213), (200, 216, 183, 220), (204, 217, 45, 178), (218, 221, 220, 180), (199, 184, 221, 218), (12, 182, 184, 199), (9, 203, 182, 12), (219, 181, 203, 9), (226, 263, 237, 238), (227, 226, 238, 285), (236, 227, 285, 267), (269, 236, 267, 280), (280, 267, 268, 270), (267, 285, 247, 268), (285, 238, 248, 247), (238, 237, 255, 248), (248, 255, 252, 272), (247, 248, 272, 244), (268, 247, 244, 245), (270, 268, 245, 288), (288, 245, 246, 283), (245, 244, 243, 246), (244, 272, 282, 243), (272, 252, 251, 282), (255, 275, 239, 237), (252, 292, 275, 255), (251, 266, 292, 252), (282, 279, 266, 251), (243, 271, 279, 282), (243, 271, 281, 246), (246, 281, 284, 283), (303, 400, 305, 289), (264, 303, 289, 265), (265, 289, 290, 278), (278, 290, 241, 242), (289, 305, 413, 290), (253, 254, 284, 283), (254, 260, 274, 284), (263, 240, 277, 226), (263, 240, 239, 237), (239, 306, 296, 275), (275, 296, 295, 292), (292, 295, 276, 266), (240, 299, 306, 239), (240, 299, 424, 277), (269, 280, 265, 264), (280, 270, 278, 265), (270, 288, 242, 278), (226, 277, 228, 227), (290, 413, 297, 241), (241, 297, 260, 254), (242, 241, 254, 253), (284, 274, 273, 281), (281, 273, 355, 271), (271, 355, 436, 279), (279, 436, 276, 266), (288, 283, 253, 242), (277, 424, 428, 228), (223, 361, 312, 405), (222, 223, 405, 286), (236, 235, 234, 269), (235, 422, 423, 234), (234, 423, 400, 303), (269, 234, 303, 264), (222, 291, 287, 286), (236, 235, 224, 307), (235, 422, 225, 224), (259, 258, 228, 227), (258, 319, 428, 228), (231, 232, 223, 222), (232, 408, 361, 223), (233, 402, 408, 232), (313, 233, 232, 231), (324, 330, 233, 313), (330, 345, 402, 233), (325, 352, 345, 330), (323, 325, 330, 324), (339, 321, 325, 323), (336, 320, 321, 339), (342, 351, 320, 336), (349, 350, 351, 342), (321, 337, 352, 325), (320, 353, 337, 321), (351, 375, 353, 320), (350, 362, 375, 351), (346, 316, 362, 350), (366, 346, 350, 349), (380, 328, 346, 366), (328, 329, 316, 346), (359, 367, 329, 328), (360, 368, 367, 359), (369, 370, 368, 360), (348, 387, 370, 369), (378, 379, 387, 348), (376, 359, 328, 380), (372, 360, 359, 376), (371, 369, 360, 372), (347, 348, 369, 371), (377, 378, 348, 347), (392, 388, 378, 377), (388, 373, 379, 378), (384, 374, 373, 388), (390, 384, 388, 392), (389, 395, 384, 390), (393, 365, 395, 389), (386, 364, 365, 393), (383, 335, 364, 386), (395, 397, 374, 384), (365, 385, 397, 395), (364, 391, 385, 365), (335, 334, 391, 364), (405, 312, 331, 401), (401, 331, 327, 326), (286, 405, 401, 399), (399, 401, 326, 403), (403, 326, 404, 382), (326, 327, 343, 404), (404, 343, 334, 335), (382, 404, 335, 383), (345, 344, 407, 402), (327, 398, 322, 343), (343, 322, 311, 334), (374, 341, 340, 373), (373, 340, 356, 379), (329, 338, 317, 316), (316, 317, 363, 362), (352, 332, 344, 345), (402, 407, 406, 408), (408, 406, 257, 361), (361, 257, 256, 312), (312, 256, 409, 331), (331, 409, 398, 327), (334, 311, 310, 391), (391, 310, 394, 385), (385, 394, 396, 397), (397, 396, 341, 374), (379, 356, 412, 387), (387, 412, 411, 370), (370, 411, 410, 368), (368, 410, 354, 367), (367, 354, 338, 329), (362, 363, 358, 375), (375, 358, 357, 353), (353, 357, 333, 337), (337, 333, 332, 352), (305, 425, 308, 400), (413, 381, 425, 305), (297, 318, 381, 413), (260, 442, 318, 297), (306, 420, 229, 299), (296, 298, 420, 306), (295, 416, 298, 296), (276, 443, 416, 295), (400, 308, 309, 423), (423, 309, 427, 422), (428, 438, 230, 424), (424, 230, 229, 299), (428, 438, 429, 319), (422, 427, 302, 225), (308, 425, 315, 314), (425, 381, 261, 315), (381, 318, 262, 261), (318, 442, 439, 262), (442, 250, 249, 441), (250, 417, 418, 249), (417, 301, 300, 418), (301, 421, 431, 300), (421, 443, 432, 431), (443, 416, 437, 435), (416, 298, 426, 437), (298, 420, 419, 426), (420, 229, 304, 419), (229, 230, 294, 293), (230, 438, 429, 294), (427, 309, 430, 302), (309, 308, 414, 430), (414, 308, 314, 415), (442, 441, 440, 439), (435, 434, 432, 443), (433, 304, 229, 293), (436, 421, 443, 276), (355, 301, 421, 436), (273, 417, 301, 355), (274, 250, 417, 273), (260, 442, 250, 274), (166, 151, 257, 256), (167, 166, 256, 409), (217, 204, 433, 304), (115, 110, 347, 377), (70, 68, 259, 258), (155, 153, 398, 322), (154, 155, 322, 311), (190, 162, 314, 415), (81, 84, 324, 323), (6, 206, 426, 437), (206, 205, 419, 426), (198, 34, 262, 261), (72, 90, 339, 336), (139, 62, 394, 396), (144, 135, 403, 399), (103, 118, 372, 371), (129, 128, 390, 389), (207, 194, 429, 294), (2, 1, 225, 224), (73, 74, 222, 291), (33, 2, 224, 307), (113, 115, 377, 392), (118, 106, 376, 372), (30, 194, 429, 319), (189, 190, 415, 414), (125, 171, 412, 411), (84, 77, 313, 324), (80, 154, 311, 310), (195, 189, 414, 430), (128, 113, 392, 390), (110, 103, 371, 347), (171, 138, 356, 412), (97, 98, 333, 332), (75, 74, 222, 231), (71, 33, 307, 236), (63, 3, 287, 286), (114, 125, 411, 410), (209, 195, 430, 302), (62, 80, 310, 394), (112, 114, 410, 354), (109, 112, 354, 338), (160, 126, 317, 363), (65, 71, 236, 227), (94, 148, 407, 406), (201, 185, 300, 418), (124, 129, 389, 393), (126, 109, 338, 317), (96, 91, 342, 349), (213, 214, 440, 439), (135, 142, 382, 403), (77, 75, 231, 313), (191, 198, 261, 315), (111, 104, 366, 380), (138, 82, 340, 356), (214, 215, 441, 440), (162, 191, 315, 314), (205, 217, 304, 419), (156, 139, 396, 341), (3, 73, 291, 287), (215, 186, 249, 441), (68, 65, 227, 259), (202, 183, 432, 431), (175, 160, 363, 358), (86, 175, 358, 357), (90, 81, 323, 339), (34, 213, 439, 262), (1, 209, 302, 225), (82, 156, 341, 340), (183, 216, 434, 432), (148, 136, 344, 407), (204, 178, 293, 433), (63, 144, 399, 286), (142, 132, 383, 382), (98, 86, 357, 333), (200, 6, 437, 435), (216, 200, 435, 434), (117, 124, 393, 386), (91, 72, 336, 342), (186, 201, 418, 249), (106, 111, 380, 376), (151, 94, 406, 257), (104, 96, 349, 366), (178, 207, 294, 293), (153, 167, 409, 398), (136, 97, 332, 344), (30, 70, 258, 319), (185, 202, 431, 300), (132, 117, 386, 383), (444, 445, 446, 447), (448, 449, 450, 451), (452, 453, 454, 455), (456, 457, 458, 459), (460, 461, 462, 463), (464, 465, 466, 467), (468, 469, 470, 471), (472, 473, 474, 475), (476, 477, 478, 479), (480, 481, 482, 483), (484, 485, 486, 487), (488, 489, 490, 491), (492, 493, 494, 495), (496, 497, 498, 499), (500, 501, 502, 503), (504, 505, 506, 507), (508, 509, 510, 511), (512, 513, 514, 515), (516, 517, 518, 519), (520, 521, 522, 523), (524, 525, 526, 527), (528, 529, 530, 531), (532, 533, 534, 535), (536, 537, 538, 539), (540, 541, 542, 543), (544, 545, 546, 547), (548, 549, 550, 551), (552, 553, 554, 555), (556, 557, 558, 559), (560, 561, 562, 563), (564, 565, 566, 567), (568, 569, 570, 571), (572, 573, 574, 575), (576, 577, 578, 579), (580, 581, 582, 583), (584, 585, 586, 587), (588, 589, 590, 591), (592, 593, 594, 595), (596, 597, 598, 599), (600, 601, 602, 603), (604, 605, 606, 607), (608, 609, 610, 611), (612, 613, 614, 615), (616, 617, 618, 619), (620, 621, 622, 623), (624, 625, 626, 627), (628, 629, 630, 631), (632, 633, 634, 635), (636, 637, 638, 639), (640, 641, 642, 643), (644, 645, 646, 647), (648, 649, 650, 651), (652, 653, 654, 655), (656, 657, 658, 659), (660, 661, 662, 663), (664, 665, 666, 667), (668, 669, 670, 671), (672, 673, 674, 675), (676, 677, 678, 679), (680, 681, 682, 683), (684, 685, 686, 687), (688, 689, 690, 691), (692, 693, 694, 695), (696, 697, 698, 699), (700, 701, 702, 703), (704, 705, 706, 707), (708, 709, 710, 711), (712, 713, 714, 715), (716, 717, 718, 719), (720, 721, 722, 723), (724, 725, 726, 727), (728, 729, 730, 731), (732, 733, 734, 735), (736, 737, 738, 739), (740, 741, 742, 743), (744, 745, 746, 747), (748, 749, 750, 751), (752, 753, 754, 755), (756, 757, 758, 759), (760, 761, 762, 763), (764, 765, 766, 767), (768, 769, 770, 771), (772, 773, 774, 775), (776, 777, 778, 779), (780, 781, 782, 783), (784, 785, 786, 787), (788, 789, 790, 791), (792, 793, 794, 795), (796, 797, 798, 799), (800, 801, 802, 803), (804, 805, 806, 807), (808, 809, 810, 811), (812, 813, 814, 815), (816, 817, 818, 819), (820, 821, 822, 823), (824, 825, 826, 827), (828, 829, 830, 831), (832, 833, 834, 835), (836, 837, 838, 839), (840, 841, 842, 843), (844, 845, 846, 847), (848, 849, 850, 851), (852, 853, 854, 855), (856, 857, 858, 859), (860, 861, 862, 863), (864, 865, 866, 867), (868, 869, 870, 871), (872, 873, 874, 875), (876, 877, 878, 879), (880, 881, 882, 883), (884, 885, 886, 887), (888, 889, 890, 891), (892, 893, 894, 895), (896, 897, 898, 899), (900, 901, 902, 903), (904, 905, 906, 907), (908, 909, 910, 911), (912, 913, 914, 915), (916, 917, 918, 919), (920, 921, 922, 923), (924, 925, 926, 927), (928, 929, 930, 931), (932, 933, 934, 935), (936, 937, 938, 939), (940, 941, 942, 943), (944, 945, 946, 947), (948, 949, 950, 951), (952, 953, 954, 955), (956, 957, 958, 959), (960, 961, 962, 963), (964, 965, 966, 967), (968, 969, 970, 971), (972, 973, 974, 975), (976, 977, 978, 979), (980, 981, 982, 983), (984, 985, 986, 987), (988, 989, 990, 991), (992, 993, 994, 995), (996, 997, 998, 999), (1000, 1001, 1002, 1003), (1004, 1005, 1006, 1007), (1008, 1009, 1010, 1011), (1012, 1013, 1014, 1015), (1016, 1017, 1018, 1019), (1020, 1021, 1022, 1023), (1024, 1025, 1026, 1027), (1028, 1029, 1030, 1031), (1032, 1033, 1034, 1035), (1036, 1037, 1038, 1039), (1040, 1041, 1042, 1043), (1044, 1045, 1046, 1047), (1048, 1049, 1050, 1051), (1052, 1053, 1054, 1055), (1056, 1057, 1058, 1059), (1060, 1061, 1062, 1063), (1064, 1065, 1066, 1067), (1068, 1069, 1070, 1071), (1072, 1073, 1074, 1075), (1076, 1077, 1078, 1079), (1080, 1081, 1082, 1083), (1084, 1085, 1086, 1087), (1088, 1089, 1090, 1091), (1092, 1093, 1094, 1095), (1096, 1097, 1098, 1099), (1100, 1101, 1102, 1103), (1104, 1105, 1106, 1107), (1108, 1109, 1110, 1111), (1112, 1113, 1114, 1115), (1116, 1117, 1118, 1119), (1120, 1121, 1122, 1123), (1124, 1125, 1126, 1127), (1128, 1129, 1130, 1131), (1132, 1133, 1134, 1135), (1136, 1137, 1138, 1139), (1140, 1141, 1142, 1143), (1144, 1145, 1146, 1147), (1148, 1149, 1150, 1151)])
_uv = me_cube.uv_layers.new(name='UVMap')
_uv.uv.foreach_set('vector', [0.3001, 0.9001, 0.3001, 0.9999, 0.3999, 0.9999, 0.3999, 0.9001, 0.3001, 0.9001, 0.3001, 0.9999, 0.3999, 0.9999, 0.3999, 0.9001, 0.3001, 0.9001, 0.3001, 0.9999, 0.3999, 0.9999, 0.3999, 0.9001, 0.3001, 0.9001, 0.3001, 0.9999, 0.3999, 0.9999, 0.3999, 0.9001, 0.3001, 0.9001, 0.3001, 0.9999, 0.3999, 0.9999, 0.3999, 0.9001, 0.3001, 0.9001, 0.3001, 0.9999, 0.3999, 0.9999, 0.3999, 0.9001, 0.3001, 0.9001, 0.3001, 0.9999, 0.3999, 0.9999, 0.3999, 0.9001, 0.3001, 0.9001, 0.3001, 0.9999, 0.3999, 0.9999, 0.3999, 0.9001, 0.3001, 0.9001, 0.3001, 0.9999, 0.3999, 0.9999, 0.3999, 0.9001, 0.3001, 0.9001, 0.3001, 0.9999, 0.3999, 0.9999, 0.3999, 0.9001, 0.3001, 0.9001, 0.3001, 0.9999, 0.3999, 0.9999, 0.3999, 0.9001, 0.3001, 0.9001, 0.3001, 0.9999, 0.3999, 0.9999, 0.3999, 0.9001, 0.3001, 0.9001, 0.3001, 0.9999, 0.3999, 0.9999, 0.3999, 0.9001, 0.3001, 0.9001, 0.3001, 0.9999, 0.3999, 0.9999, 0.3999, 0.9001, 0.3001, 0.9001, 0.3001, 0.9999, 0.3999, 0.9999, 0.3999, 0.9001, 0.3001, 0.9001, 0.3001, 0.9999, 0.3999, 0.9999, 0.3999, 0.9001, 0.3001, 0.9001, 0.3001, 0.9999, 0.3999, 0.9999, 0.3999, 0.9001, 0.3001, 0.9001, 0.3001, 0.9999, 0.3999, 0.9999, 0.3999, 0.9001, 0.3001, 0.9001, 0.3001, 0.9999, 0.3999, 0.9999, 0.3999, 0.9001, 0.3001, 0.9001, 0.3001, 0.9999, 0.3999, 0.9999, 0.3999, 0.9001, 0.3001, 0.9001, 0.3001, 0.9999, 0.3999, 0.9999, 0.3999, 0.9001, 0.3999, 0.9001, 0.3999, 0.9999, 0.3001, 0.9999, 0.3001, 0.9001, 0.3001, 0.9001, 0.3001, 0.9999, 0.3999, 0.9999, 0.3999, 0.9001, 0.3001, 0.9001, 0.3001, 0.9999, 0.3999, 0.9999, 0.3999, 0.9001, 0.3001, 0.9001, 0.3001, 0.9999, 0.3999, 0.9999, 0.3999, 0.9001, 0.3001, 0.9001, 0.3001, 0.9999, 0.3999, 0.9999, 0.3999, 0.9001, 0.3001, 0.9001, 0.3001, 0.9999, 0.3999, 0.9999, 0.3999, 0.9001, 0.3001, 0.9001, 0.3001, 0.9999, 0.3999, 0.9999, 0.3999, 0.9001, 0.3001, 0.9001, 0.3001, 0.9999, 0.3999, 0.9999, 0.3999, 0.9001, 0.3001, 0.9001, 0.3001, 0.9999, 0.3999, 0.9999, 0.3999, 0.9001, 0.3001, 0.9001, 0.3001, 0.9999, 0.3999, 0.9999, 0.3999, 0.9001, 0.3001, 0.9001, 0.3001, 0.9999, 0.3999, 0.9999, 0.3999, 0.9001, 0.3001, 0.9001, 0.3001, 0.9999, 0.3999, 0.9999, 0.3999, 0.9001, 0.3001, 0.9001, 0.3001, 0.9999, 0.3999, 0.9999, 0.3999, 0.9001, 0.3001, 0.9001, 0.3001, 0.9999, 0.3999, 0.9999, 0.3999, 0.9001, 0.3001, 0.9001, 0.3001, 0.9999, 0.3999, 0.9999, 0.3999, 0.9001, 0.3001, 0.9001, 0.3001, 0.9999, 0.3999, 0.9999, 0.3999, 0.9001, 0.3001, 0.9001, 0.3001, 0.9999, 0.3999, 0.9999, 0.3999, 0.9001, 0.3001, 0.9001, 0.3001, 0.9999, 0.3999, 0.9999, 0.3999, 0.9001, 0.3001, 0.9001, 0.3001, 0.9999, 0.3999, 0.9999, 0.3999, 0.9001, 0.3001, 0.9001, 0.3001, 0.9999, 0.3999, 0.9999, 0.3999, 0.9001, 0.3001, 0.9001, 0.3001, 0.9999, 0.3999, 0.9999, 0.3999, 0.9001, 0.3001, 0.9001, 0.3001, 0.9999, 0.3999, 0.9999, 0.3999, 0.9001, 0.3001, 0.9001, 0.3001, 0.9999, 0.3999, 0.9999, 0.3999, 0.9001, 0.3001, 0.9001, 0.3001, 0.9999, 0.3999, 0.9999, 0.3999, 0.9001, 0.3001, 0.9001, 0.3001, 0.9999, 0.3999, 0.9999, 0.3999, 0.9001, 0.3001, 0.9001, 0.3001, 0.9999, 0.3999, 0.9999, 0.3999, 0.9001, 0.3001, 0.9001, 0.3001, 0.9999, 0.3999, 0.9999, 0.3999, 0.9001, 0.3001, 0.9001, 0.3001, 0.9999, 0.3999, 0.9999, 0.3999, 0.9001, 0.3001, 0.9001, 0.3001, 0.9999, 0.3999, 0.9999, 0.3999, 0.9001, 0.5001, 0.9001, 0.5001, 0.9999, 0.5999, 0.9999, 0.5999, 0.9001, 0.5001, 0.8001, 0.5001, 0.8999, 0.5999, 0.8999, 0.5999, 0.8001, 0.3001, 0.9001, 0.3001, 0.9999, 0.3999, 0.9999, 0.3999, 0.9001, 0.3001, 0.9001, 0.3001, 0.9999, 0.3999, 0.9999, 0.3999, 0.9001, 0.3001, 0.9001, 0.3001, 0.9999, 0.3999, 0.9999, 0.3999, 0.9001, 0.3001, 0.9001, 0.3001, 0.9999, 0.3999, 0.9999, 0.3999, 0.9001, 0.3001, 0.9001, 0.3001, 0.9499, 0.3999, 0.9499, 0.3999, 0.9001, 0.3001, 0.9001, 0.3001, 0.9999, 0.3499, 0.9999, 0.3499, 0.9001, 0.3001, 0.9001, 0.3001, 0.9999, 0.3499, 0.9999, 0.3499, 0.9001, 0.3001, 0.9001, 0.3001, 0.9999, 0.3499, 0.9999, 0.3499, 0.9001, 0.3001, 0.9001, 0.3001, 0.9999, 0.3499, 0.9999, 0.3499, 0.9001, 0.4001, 0.9001, 0.4001, 0.9999, 0.4999, 0.9999, 0.4999, 0.9001, 0.4001, 0.9999, 0.4001, 0.9001, 0.4999, 0.9001, 0.4999, 0.9999, 0.4001, 0.9999, 0.4001, 0.9001, 0.4999, 0.9001, 0.4999, 0.9999, 0.4001, 0.9001, 0.4001, 0.9999, 0.4999, 0.9999, 0.4999, 0.9001, 0.4001, 0.9001, 0.4001, 0.9999, 0.4499, 0.9999, 0.4499, 0.9001, 0.4001, 0.9999, 0.4001, 0.9001, 0.4499, 0.9001, 0.4499, 0.9999, 0.4001, 0.9999, 0.4001, 0.9001, 0.4499, 0.9001, 0.4499, 0.9999, 0.4001, 0.9001, 0.4001, 0.9999, 0.4499, 0.9999, 0.4499, 0.9001, 0.4001, 0.9001, 0.4001, 0.9999, 0.4999, 0.9999, 0.4999, 0.9001, 0.4001, 0.9001, 0.4001, 0.9999, 0.4999, 0.9999, 0.4999, 0.9001, 0.4001, 0.9001, 0.4001, 0.9999, 0.4999, 0.9999, 0.4999, 0.9001, 0.4001, 0.9001, 0.4001, 0.9999, 0.4999, 0.9999, 0.4999, 0.9001, 0.4001, 0.9999, 0.4001, 0.9001, 0.4999, 0.9001, 0.4999, 0.9999, 0.4001, 0.9999, 0.4001, 0.9001, 0.4999, 0.9001, 0.4999, 0.9999, 0.4001, 0.9999, 0.4001, 0.9001, 0.4999, 0.9001, 0.4999, 0.9999, 0.4001, 0.9999, 0.4001, 0.9001, 0.4999, 0.9001, 0.4999, 0.9999, 0.4001, 0.9999, 0.4001, 0.9001, 0.4499, 0.9001, 0.4499, 0.9999, 0.4001, 0.9001, 0.4001, 0.9999, 0.4499, 0.9999, 0.4499, 0.9001, 0.4001, 0.9001, 0.4001, 0.9999, 0.4499, 0.9999, 0.4499, 0.9001, 0.4001, 0.9999, 0.4001, 0.9001, 0.4499, 0.9001, 0.4499, 0.9999, 0.4001, 0.9999, 0.4001, 0.9001, 0.4999, 0.9001, 0.4999, 0.9999, 0.4001, 0.9999, 0.4001, 0.9001, 0.4999, 0.9001, 0.4999, 0.9999, 0.4001, 0.9999, 0.4001, 0.9001, 0.4999, 0.9001, 0.4999, 0.9999, 0.4001, 0.9999, 0.4001, 0.9001, 0.4999, 0.9001, 0.4999, 0.9999, 0.4001, 0.9999, 0.4001, 0.9001, 0.4999, 0.9001, 0.4999, 0.9999, 0.4001, 0.9001, 0.4001, 0.9999, 0.4999, 0.9999, 0.4999, 0.9001, 0.4001, 0.9001, 0.4001, 0.9999, 0.4999, 0.9999, 0.4999, 0.9001, 0.4001, 0.9001, 0.4001, 0.9999, 0.4999, 0.9999, 0.4999, 0.9001, 0.4001, 0.9001, 0.4001, 0.9999, 0.4999, 0.9999, 0.4999, 0.9001, 0.4001, 0.9001, 0.4001, 0.9999, 0.4999, 0.9999, 0.4999, 0.9001, 0.4001, 0.9001, 0.4001, 0.9999, 0.4499, 0.9999, 0.4499, 0.9001, 0.4001, 0.9999, 0.4001, 0.9001, 0.4499, 0.9001, 0.4499, 0.9999, 0.4001, 0.9999, 0.4001, 0.9001, 0.4499, 0.9001, 0.4499, 0.9999, 0.4001, 0.9001, 0.4001, 0.9999, 0.4499, 0.9999, 0.4499, 0.9001, 0.4001, 0.9001, 0.4001, 0.9999, 0.4999, 0.9999, 0.4999, 0.9001, 0.4001, 0.9001, 0.4001, 0.9999, 0.4999, 0.9999, 0.4999, 0.9001, 0.4001, 0.9001, 0.4001, 0.9999, 0.4999, 0.9999, 0.4999, 0.9001, 0.4001, 0.9001, 0.4001, 0.9999, 0.4999, 0.9999, 0.4999, 0.9001, 0.4001, 0.9999, 0.4001, 0.9001, 0.4999, 0.9001, 0.4999, 0.9999, 0.4001, 0.9999, 0.4001, 0.9001, 0.4999, 0.9001, 0.4999, 0.9999, 0.4001, 0.9999, 0.4001, 0.9001, 0.4999, 0.9001, 0.4999, 0.9999, 0.4001, 0.9999, 0.4001, 0.9001, 0.4999, 0.9001, 0.4999, 0.9999, 0.4001, 0.9999, 0.4001, 0.9001, 0.4999, 0.9001, 0.4999, 0.9999, 0.4001, 0.9999, 0.4001, 0.9001, 0.4999, 0.9001, 0.4999, 0.9999, 0.4001, 0.9001, 0.4001, 0.9999, 0.4999, 0.9999, 0.4999, 0.9001, 0.4001, 0.9001, 0.4001, 0.9999, 0.4999, 0.9999, 0.4999, 0.9001, 0.4001, 0.9001, 0.4001, 0.9999, 0.4499, 0.9999, 0.4499, 0.9001, 0.4001, 0.9999, 0.4001, 0.9001, 0.4499, 0.9001, 0.4499, 0.9999, 0.4001, 0.9999, 0.4001, 0.9001, 0.4499, 0.9001, 0.4499, 0.9999, 0.4001, 0.9001, 0.4001, 0.9999, 0.4499, 0.9999, 0.4499, 0.9001, 0.4001, 0.9001, 0.4001, 0.9999, 0.4499, 0.9999, 0.4499, 0.9001, 0.4001, 0.9001, 0.4001, 0.9999, 0.4499, 0.9999, 0.4499, 0.9001, 0.4001, 0.9001, 0.4001, 0.9999, 0.4499, 0.9999, 0.4499, 0.9001, 0.4001, 0.9001, 0.4001, 0.9999, 0.4499, 0.9999, 0.4499, 0.9001, 0.4001, 0.9001, 0.4001, 0.9999, 0.4499, 0.9999, 0.4499, 0.9001, 0.4001, 0.9001, 0.4001, 0.9999, 0.4499, 0.9999, 0.4499, 0.9001, 0.4001, 0.9001, 0.4001, 0.9999, 0.4499, 0.9999, 0.4499, 0.9001, 0.4001, 0.9001, 0.4001, 0.9999, 0.4499, 0.9999, 0.4499, 0.9001, 0.4001, 0.9001, 0.4001, 0.9999, 0.4999, 0.9999, 0.4999, 0.9001, 0.4001, 0.9001, 0.4001, 0.9999, 0.4999, 0.9999, 0.4999, 0.9001, 0.4001, 0.9001, 0.4001, 0.9999, 0.4999, 0.9999, 0.4999, 0.9001, 0.4001, 0.9001, 0.4001, 0.9999, 0.4999, 0.9999, 0.4999, 0.9001, 0.4001, 0.9001, 0.4001, 0.9999, 0.4999, 0.9999, 0.4999, 0.9001, 0.4001, 0.9001, 0.4001, 0.9999, 0.4999, 0.9999, 0.4999, 0.9001, 0.4001, 0.9001, 0.4001, 0.9999, 0.4999, 0.9999, 0.4999, 0.9001, 0.4001, 0.9001, 0.4001, 0.9999, 0.4999, 0.9999, 0.4999, 0.9001, 0.4001, 0.9001, 0.4001, 0.9999, 0.4999, 0.9999, 0.4999, 0.9001, 0.4001, 0.9001, 0.4001, 0.9999, 0.4999, 0.9999, 0.4999, 0.9001, 0.4001, 0.9001, 0.4001, 0.9999, 0.4999, 0.9999, 0.4999, 0.9001, 0.4001, 0.9001, 0.4001, 0.9999, 0.4999, 0.9999, 0.4999, 0.9001, 0.4001, 0.9001, 0.4001, 0.9999, 0.4999, 0.9999, 0.4999, 0.9001, 0.4001, 0.9001, 0.4001, 0.9999, 0.4999, 0.9999, 0.4999, 0.9001, 0.4001, 0.9001, 0.4001, 0.9999, 0.4999, 0.9999, 0.4999, 0.9001, 0.4001, 0.9001, 0.4001, 0.9999, 0.4999, 0.9999, 0.4999, 0.9001, 0.4001, 0.9001, 0.4001, 0.9999, 0.4999, 0.9999, 0.4999, 0.9001, 0.4001, 0.9001, 0.4001, 0.9999, 0.4999, 0.9999, 0.4999, 0.9001, 0.3001, 0.9001, 0.3001, 0.9999, 0.3999, 0.9999, 0.3999, 0.9001, 0.3001, 0.9001, 0.3001, 0.9999, 0.3999, 0.9999, 0.3999, 0.9001, 0.3001, 0.9001, 0.3001, 0.9999, 0.3999, 0.9999, 0.3999, 0.9001, 0.3001, 0.9001, 0.3001, 0.9999, 0.3999, 0.9999, 0.3999, 0.9001, 0.3001, 0.9001, 0.3001, 0.9999, 0.3999, 0.9999, 0.3999, 0.9001, 0.3001, 0.9001, 0.3001, 0.9999, 0.3999, 0.9999, 0.3999, 0.9001, 0.3001, 0.9001, 0.3001, 0.9999, 0.3999, 0.9999, 0.3999, 0.9001, 0.3001, 0.9001, 0.3001, 0.9999, 0.3999, 0.9999, 0.3999, 0.9001, 0.3001, 0.9001, 0.3001, 0.9999, 0.3999, 0.9999, 0.3999, 0.9001, 0.3001, 0.9001, 0.3001, 0.9999, 0.3999, 0.9999, 0.3999, 0.9001, 0.3001, 0.9001, 0.3001, 0.9999, 0.3999, 0.9999, 0.3999, 0.9001, 0.3001, 0.9001, 0.3001, 0.9999, 0.3999, 0.9999, 0.3999, 0.9001, 0.3001, 0.9001, 0.3001, 0.9999, 0.3499, 0.9999, 0.3499, 0.9001, 0.3001, 0.9001, 0.3001, 0.9999, 0.3499, 0.9999, 0.3499, 0.9001, 0.3001, 0.9001, 0.3001, 0.9999, 0.3499, 0.9999, 0.3499, 0.9001, 0.3001, 0.9001, 0.3001, 0.9999, 0.3499, 0.9999, 0.3499, 0.9001, 0.3001, 0.9001, 0.3001, 0.9999, 0.3499, 0.9999, 0.3499, 0.9001, 0.3001, 0.9001, 0.3001, 0.9999, 0.3499, 0.9999, 0.3499, 0.9001, 0.3001, 0.9001, 0.3001, 0.9999, 0.3499, 0.9999, 0.3499, 0.9001, 0.3001, 0.9001, 0.3001, 0.9999, 0.3499, 0.9999, 0.3499, 0.9001, 0.3001, 0.9001, 0.3001, 0.9999, 0.3499, 0.9999, 0.3499, 0.9001, 0.3001, 0.9001, 0.3001, 0.9999, 0.3499, 0.9999, 0.3499, 0.9001, 0.3001, 0.9001, 0.3001, 0.9999, 0.3499, 0.9999, 0.3499, 0.9001, 0.3001, 0.9001, 0.3001, 0.9999, 0.3499, 0.9999, 0.3499, 0.9001, 0.3001, 0.9001, 0.3001, 0.9999, 0.3499, 0.9999, 0.3499, 0.9001, 0.3001, 0.9001, 0.3001, 0.9999, 0.3499, 0.9999, 0.3499, 0.9001, 0.3001, 0.9001, 0.3001, 0.9999, 0.3499, 0.9999, 0.3499, 0.9001, 0.3001, 0.9001, 0.3001, 0.9999, 0.3499, 0.9999, 0.3499, 0.9001, 0.3001, 0.9001, 0.3001, 0.9999, 0.3499, 0.9999, 0.3499, 0.9001, 0.3001, 0.9001, 0.3001, 0.9999, 0.3499, 0.9999, 0.3499, 0.9001, 0.3001, 0.9001, 0.3001, 0.9999, 0.3499, 0.9999, 0.3499, 0.9001, 0.3001, 0.9501, 0.3001, 0.9999, 0.3499, 0.9999, 0.3499, 0.9501, 0.3001, 0.9501, 0.3001, 0.9999, 0.3499, 0.9999, 0.3499, 0.9501, 0.3001, 0.9501, 0.3001, 0.9999, 0.3499, 0.9999, 0.3499, 0.9501, 0.3001, 0.9501, 0.3001, 0.9999, 0.3499, 0.9999, 0.3499, 0.9501, 0.3001, 0.9001, 0.3001, 0.9999, 0.3999, 0.9999, 0.3999, 0.9001, 0.3001, 0.9001, 0.3001, 0.9999, 0.3999, 0.9999, 0.3999, 0.9001, 0.3001, 0.9001, 0.3001, 0.9999, 0.3999, 0.9999, 0.3999, 0.9001, 0.3001, 0.9001, 0.3001, 0.9999, 0.3999, 0.9999, 0.3999, 0.9001, 0.3001, 0.9001, 0.3001, 0.9999, 0.3999, 0.9999, 0.3999, 0.9001, 0.3001, 0.9001, 0.3001, 0.9999, 0.3999, 0.9999, 0.3999, 0.9001, 0.3001, 0.9001, 0.3001, 0.9999, 0.3999, 0.9999, 0.3999, 0.9001, 0.3001, 0.9001, 0.3001, 0.9999, 0.3999, 0.9999, 0.3999, 0.9001, 0.3001, 0.9001, 0.3001, 0.9999, 0.3999, 0.9999, 0.3999, 0.9001, 0.3001, 0.9001, 0.3001, 0.9999, 0.3999, 0.9999, 0.3999, 0.9001, 0.3001, 0.9001, 0.3001, 0.9999, 0.3999, 0.9999, 0.3999, 0.9001, 0.3001, 0.9001, 0.3001, 0.9999, 0.3999, 0.9999, 0.3999, 0.9001, 0.3001, 0.9001, 0.3001, 0.9999, 0.3999, 0.9999, 0.3999, 0.9001, 0.3001, 0.9001, 0.3001, 0.9999, 0.3999, 0.9999, 0.3999, 0.9001, 0.3001, 0.9001, 0.3001, 0.9999, 0.3999, 0.9999, 0.3999, 0.9001, 0.3001, 0.9001, 0.3001, 0.9999, 0.3999, 0.9999, 0.3999, 0.9001, 0.3001, 0.9001, 0.3001, 0.9999, 0.3999, 0.9999, 0.3999, 0.9001, 0.3001, 0.9001, 0.3001, 0.9999, 0.3999, 0.9999, 0.3999, 0.9001, 0.3001, 0.9001, 0.3001, 0.9999, 0.3999, 0.9999, 0.3999, 0.9001, 0.3001, 0.9001, 0.3001, 0.9999, 0.3999, 0.9999, 0.3999, 0.9001, 0.3001, 0.9001, 0.3001, 0.9999, 0.3999, 0.9999, 0.3999, 0.9001, 0.3001, 0.9001, 0.3001, 0.9999, 0.3999, 0.9999, 0.3999, 0.9001, 0.3001, 0.9001, 0.3001, 0.9999, 0.3999, 0.9999, 0.3999, 0.9001, 0.3001, 0.9001, 0.3001, 0.9999, 0.3999, 0.9999, 0.3999, 0.9001, 0.3001, 0.9001, 0.3001, 0.9999, 0.3999, 0.9999, 0.3999, 0.9001, 0.3001, 0.9001, 0.3001, 0.9999, 0.3999, 0.9999, 0.3999, 0.9001, 0.3001, 0.9001, 0.3001, 0.9999, 0.3999, 0.9999, 0.3999, 0.9001, 0.3001, 0.9001, 0.3001, 0.9999, 0.3999, 0.9999, 0.3999, 0.9001, 0.3001, 0.9001, 0.3001, 0.9999, 0.3999, 0.9999, 0.3999, 0.9001, 0.3001, 0.9001, 0.3001, 0.9999, 0.3999, 0.9999, 0.3999, 0.9001, 0.3001, 0.9001, 0.3001, 0.9999, 0.3999, 0.9999, 0.3999, 0.9001, 0.3001, 0.9001, 0.3001, 0.9999, 0.3999, 0.9999, 0.3999, 0.9001, 0.3001, 0.9001, 0.3001, 0.9999, 0.3999, 0.9999, 0.3999, 0.9001, 0.3001, 0.9001, 0.3001, 0.9999, 0.3999, 0.9999, 0.3999, 0.9001, 0.3001, 0.9001, 0.3001, 0.9999, 0.3999, 0.9999, 0.3999, 0.9001, 0.3001, 0.9001, 0.3001, 0.9999, 0.3999, 0.9999, 0.3999, 0.9001, 0.3001, 0.9001, 0.3001, 0.9999, 0.3999, 0.9999, 0.3999, 0.9001, 0.3001, 0.9001, 0.3001, 0.9999, 0.3999, 0.9999, 0.3999, 0.9001, 0.3001, 0.9001, 0.3001, 0.9999, 0.3999, 0.9999, 0.3999, 0.9001, 0.3001, 0.9001, 0.3001, 0.9999, 0.3999, 0.9999, 0.3999, 0.9001, 0.3001, 0.9001, 0.3001, 0.9999, 0.3999, 0.9999, 0.3999, 0.9001, 0.3001, 0.9001, 0.3001, 0.9999, 0.3999, 0.9999, 0.3999, 0.9001, 0.3001, 0.9001, 0.3001, 0.9999, 0.3999, 0.9999, 0.3999, 0.9001, 0.3001, 0.9001, 0.3001, 0.9999, 0.3999, 0.9999, 0.3999, 0.9001, 0.3001, 0.9001, 0.3001, 0.9999, 0.3999, 0.9999, 0.3999, 0.9001, 0.3001, 0.9001, 0.3001, 0.9999, 0.3999, 0.9999, 0.3999, 0.9001, 0.3001, 0.9001, 0.3001, 0.9999, 0.3999, 0.9999, 0.3999, 0.9001, 0.3001, 0.9001, 0.3001, 0.9999, 0.3999, 0.9999, 0.3999, 0.9001, 0.3001, 0.9001, 0.3001, 0.9999, 0.3999, 0.9999, 0.3999, 0.9001, 0.3001, 0.9001, 0.3001, 0.9999, 0.3999, 0.9999, 0.3999, 0.9001, 0.3001, 0.9001, 0.3001, 0.9999, 0.3999, 0.9999, 0.3999, 0.9001, 0.3001, 0.9001, 0.3001, 0.9999, 0.3999, 0.9999, 0.3999, 0.9001, 0.3001, 0.9001, 0.3001, 0.9999, 0.3999, 0.9999, 0.3999, 0.9001, 0.3001, 0.9001, 0.3001, 0.9999, 0.3999, 0.9999, 0.3999, 0.9001, 0.3001, 0.9001, 0.3001, 0.9999, 0.3999, 0.9999, 0.3999, 0.9001, 0.5001, 0.9001, 0.5001, 0.9999, 0.5999, 0.9999, 0.5999, 0.9001, 0.5001, 0.8001, 0.5001, 0.8999, 0.5999, 0.8999, 0.5999, 0.8001, 0.3001, 0.9001, 0.3001, 0.9999, 0.3999, 0.9999, 0.3999, 0.9001, 0.3001, 0.9001, 0.3001, 0.9999, 0.3999, 0.9999, 0.3999, 0.9001, 0.3001, 0.9001, 0.3001, 0.9999, 0.3999, 0.9999, 0.3999, 0.9001, 0.3001, 0.9001, 0.3001, 0.9999, 0.3999, 0.9999, 0.3999, 0.9001, 0.3001, 0.9001, 0.3001, 0.9499, 0.3999, 0.9499, 0.3999, 0.9001, 0.3001, 0.9001, 0.3001, 0.9999, 0.3499, 0.9999, 0.3499, 0.9001, 0.3001, 0.9001, 0.3001, 0.9999, 0.3499, 0.9999, 0.3499, 0.9001, 0.3001, 0.9001, 0.3001, 0.9999, 0.3499, 0.9999, 0.3499, 0.9001, 0.3001, 0.9001, 0.3001, 0.9999, 0.3499, 0.9999, 0.3499, 0.9001, 0.4001, 0.9001, 0.4001, 0.9999, 0.4999, 0.9999, 0.4999, 0.9001, 0.4001, 0.9999, 0.4001, 0.9001, 0.4999, 0.9001, 0.4999, 0.9999, 0.4001, 0.9999, 0.4001, 0.9001, 0.4999, 0.9001, 0.4999, 0.9999, 0.4001, 0.9001, 0.4001, 0.9999, 0.4999, 0.9999, 0.4999, 0.9001, 0.4001, 0.9001, 0.4001, 0.9999, 0.4499, 0.9999, 0.4499, 0.9001, 0.4001, 0.9999, 0.4001, 0.9001, 0.4499, 0.9001, 0.4499, 0.9999, 0.4001, 0.9999, 0.4001, 0.9001, 0.4499, 0.9001, 0.4499, 0.9999, 0.4001, 0.9001, 0.4001, 0.9999, 0.4499, 0.9999, 0.4499, 0.9001, 0.4001, 0.9001, 0.4001, 0.9999, 0.4999, 0.9999, 0.4999, 0.9001, 0.4001, 0.9001, 0.4001, 0.9999, 0.4999, 0.9999, 0.4999, 0.9001, 0.4001, 0.9001, 0.4001, 0.9999, 0.4999, 0.9999, 0.4999, 0.9001, 0.4001, 0.9001, 0.4001, 0.9999, 0.4999, 0.9999, 0.4999, 0.9001, 0.4001, 0.9999, 0.4001, 0.9001, 0.4999, 0.9001, 0.4999, 0.9999, 0.4001, 0.9999, 0.4001, 0.9001, 0.4999, 0.9001, 0.4999, 0.9999, 0.4001, 0.9999, 0.4001, 0.9001, 0.4999, 0.9001, 0.4999, 0.9999, 0.4001, 0.9999, 0.4001, 0.9001, 0.4999, 0.9001, 0.4999, 0.9999, 0.4001, 0.9999, 0.4001, 0.9001, 0.4499, 0.9001, 0.4499, 0.9999, 0.4001, 0.9001, 0.4001, 0.9999, 0.4499, 0.9999, 0.4499, 0.9001, 0.4001, 0.9001, 0.4001, 0.9999, 0.4499, 0.9999, 0.4499, 0.9001, 0.4001, 0.9999, 0.4001, 0.9001, 0.4499, 0.9001, 0.4499, 0.9999, 0.4001, 0.9999, 0.4001, 0.9001, 0.4999, 0.9001, 0.4999, 0.9999, 0.4001, 0.9999, 0.4001, 0.9001, 0.4999, 0.9001, 0.4999, 0.9999, 0.4001, 0.9999, 0.4001, 0.9001, 0.4999, 0.9001, 0.4999, 0.9999, 0.4001, 0.9999, 0.4001, 0.9001, 0.4999, 0.9001, 0.4999, 0.9999, 0.4001, 0.9999, 0.4001, 0.9001, 0.4999, 0.9001, 0.4999, 0.9999, 0.4001, 0.9001, 0.4001, 0.9999, 0.4999, 0.9999, 0.4999, 0.9001, 0.4001, 0.9001, 0.4001, 0.9999, 0.4999, 0.9999, 0.4999, 0.9001, 0.4001, 0.9001, 0.4001, 0.9999, 0.4999, 0.9999, 0.4999, 0.9001, 0.4001, 0.9001, 0.4001, 0.9999, 0.4999, 0.9999, 0.4999, 0.9001, 0.4001, 0.9001, 0.4001, 0.9999, 0.4999, 0.9999, 0.4999, 0.9001, 0.4001, 0.9001, 0.4001, 0.9999, 0.4499, 0.9999, 0.4499, 0.9001, 0.4001, 0.9999, 0.4001, 0.9001, 0.4499, 0.9001, 0.4499, 0.9999, 0.4001, 0.9999, 0.4001, 0.9001, 0.4499, 0.9001, 0.4499, 0.9999, 0.4001, 0.9001, 0.4001, 0.9999, 0.4499, 0.9999, 0.4499, 0.9001, 0.4001, 0.9001, 0.4001, 0.9999, 0.4999, 0.9999, 0.4999, 0.9001, 0.4001, 0.9001, 0.4001, 0.9999, 0.4999, 0.9999, 0.4999, 0.9001, 0.4001, 0.9001, 0.4001, 0.9999, 0.4999, 0.9999, 0.4999, 0.9001, 0.4001, 0.9001, 0.4001, 0.9999, 0.4999, 0.9999, 0.4999, 0.9001, 0.4001, 0.9999, 0.4001, 0.9001, 0.4999, 0.9001, 0.4999, 0.9999, 0.4001, 0.9999, 0.4001, 0.9001, 0.4999, 0.9001, 0.4999, 0.9999, 0.4001, 0.9999, 0.4001, 0.9001, 0.4999, 0.9001, 0.4999, 0.9999, 0.4001, 0.9999, 0.4001, 0.9001, 0.4999, 0.9001, 0.4999, 0.9999, 0.4001, 0.9999, 0.4001, 0.9001, 0.4999, 0.9001, 0.4999, 0.9999, 0.4001, 0.9999, 0.4001, 0.9001, 0.4999, 0.9001, 0.4999, 0.9999, 0.4001, 0.9001, 0.4001, 0.9999, 0.4999, 0.9999, 0.4999, 0.9001, 0.4001, 0.9001, 0.4001, 0.9999, 0.4999, 0.9999, 0.4999, 0.9001, 0.4001, 0.9001, 0.4001, 0.9999, 0.4499, 0.9999, 0.4499, 0.9001, 0.4001, 0.9999, 0.4001, 0.9001, 0.4499, 0.9001, 0.4499, 0.9999, 0.4001, 0.9999, 0.4001, 0.9001, 0.4499, 0.9001, 0.4499, 0.9999, 0.4001, 0.9001, 0.4001, 0.9999, 0.4499, 0.9999, 0.4499, 0.9001, 0.4001, 0.9001, 0.4001, 0.9999, 0.4499, 0.9999, 0.4499, 0.9001, 0.4001, 0.9001, 0.4001, 0.9999, 0.4499, 0.9999, 0.4499, 0.9001, 0.4001, 0.9001, 0.4001, 0.9999, 0.4499, 0.9999, 0.4499, 0.9001, 0.4001, 0.9001, 0.4001, 0.9999, 0.4499, 0.9999, 0.4499, 0.9001, 0.4001, 0.9001, 0.4001, 0.9999, 0.4499, 0.9999, 0.4499, 0.9001, 0.4001, 0.9001, 0.4001, 0.9999, 0.4499, 0.9999, 0.4499, 0.9001, 0.4001, 0.9001, 0.4001, 0.9999, 0.4499, 0.9999, 0.4499, 0.9001, 0.4001, 0.9001, 0.4001, 0.9999, 0.4499, 0.9999, 0.4499, 0.9001, 0.4001, 0.9001, 0.4001, 0.9999, 0.4999, 0.9999, 0.4999, 0.9001, 0.4001, 0.9001, 0.4001, 0.9999, 0.4999, 0.9999, 0.4999, 0.9001, 0.4001, 0.9001, 0.4001, 0.9999, 0.4999, 0.9999, 0.4999, 0.9001, 0.4001, 0.9001, 0.4001, 0.9999, 0.4999, 0.9999, 0.4999, 0.9001, 0.4001, 0.9001, 0.4001, 0.9999, 0.4999, 0.9999, 0.4999, 0.9001, 0.4001, 0.9001, 0.4001, 0.9999, 0.4999, 0.9999, 0.4999, 0.9001, 0.4001, 0.9001, 0.4001, 0.9999, 0.4999, 0.9999, 0.4999, 0.9001, 0.4001, 0.9001, 0.4001, 0.9999, 0.4999, 0.9999, 0.4999, 0.9001, 0.4001, 0.9001, 0.4001, 0.9999, 0.4999, 0.9999, 0.4999, 0.9001, 0.4001, 0.9001, 0.4001, 0.9999, 0.4999, 0.9999, 0.4999, 0.9001, 0.4001, 0.9001, 0.4001, 0.9999, 0.4999, 0.9999, 0.4999, 0.9001, 0.4001, 0.9001, 0.4001, 0.9999, 0.4999, 0.9999, 0.4999, 0.9001, 0.4001, 0.9001, 0.4001, 0.9999, 0.4999, 0.9999, 0.4999, 0.9001, 0.4001, 0.9001, 0.4001, 0.9999, 0.4999, 0.9999, 0.4999, 0.9001, 0.4001, 0.9001, 0.4001, 0.9999, 0.4999, 0.9999, 0.4999, 0.9001, 0.4001, 0.9001, 0.4001, 0.9999, 0.4999, 0.9999, 0.4999, 0.9001, 0.4001, 0.9001, 0.4001, 0.9999, 0.4999, 0.9999, 0.4999, 0.9001, 0.4001, 0.9001, 0.4001, 0.9999, 0.4999, 0.9999, 0.4999, 0.9001, 0.3001, 0.9001, 0.3001, 0.9999, 0.3999, 0.9999, 0.3999, 0.9001, 0.3001, 0.9001, 0.3001, 0.9999, 0.3999, 0.9999, 0.3999, 0.9001, 0.3001, 0.9001, 0.3001, 0.9999, 0.3999, 0.9999, 0.3999, 0.9001, 0.3001, 0.9001, 0.3001, 0.9999, 0.3999, 0.9999, 0.3999, 0.9001, 0.3001, 0.9001, 0.3001, 0.9999, 0.3999, 0.9999, 0.3999, 0.9001, 0.3001, 0.9001, 0.3001, 0.9999, 0.3999, 0.9999, 0.3999, 0.9001, 0.3001, 0.9001, 0.3001, 0.9999, 0.3999, 0.9999, 0.3999, 0.9001, 0.3001, 0.9001, 0.3001, 0.9999, 0.3999, 0.9999, 0.3999, 0.9001, 0.3001, 0.9001, 0.3001, 0.9999, 0.3999, 0.9999, 0.3999, 0.9001, 0.3001, 0.9001, 0.3001, 0.9999, 0.3999, 0.9999, 0.3999, 0.9001, 0.3001, 0.9001, 0.3001, 0.9999, 0.3999, 0.9999, 0.3999, 0.9001, 0.3001, 0.9001, 0.3001, 0.9999, 0.3999, 0.9999, 0.3999, 0.9001, 0.3001, 0.9001, 0.3001, 0.9999, 0.3499, 0.9999, 0.3499, 0.9001, 0.3001, 0.9001, 0.3001, 0.9999, 0.3499, 0.9999, 0.3499, 0.9001, 0.3001, 0.9001, 0.3001, 0.9999, 0.3499, 0.9999, 0.3499, 0.9001, 0.3001, 0.9001, 0.3001, 0.9999, 0.3499, 0.9999, 0.3499, 0.9001, 0.3001, 0.9001, 0.3001, 0.9999, 0.3499, 0.9999, 0.3499, 0.9001, 0.3001, 0.9001, 0.3001, 0.9999, 0.3499, 0.9999, 0.3499, 0.9001, 0.3001, 0.9001, 0.3001, 0.9999, 0.3499, 0.9999, 0.3499, 0.9001, 0.3001, 0.9001, 0.3001, 0.9999, 0.3499, 0.9999, 0.3499, 0.9001, 0.3001, 0.9001, 0.3001, 0.9999, 0.3499, 0.9999, 0.3499, 0.9001, 0.3001, 0.9001, 0.3001, 0.9999, 0.3499, 0.9999, 0.3499, 0.9001, 0.3001, 0.9001, 0.3001, 0.9999, 0.3499, 0.9999, 0.3499, 0.9001, 0.3001, 0.9001, 0.3001, 0.9999, 0.3499, 0.9999, 0.3499, 0.9001, 0.3001, 0.9001, 0.3001, 0.9999, 0.3499, 0.9999, 0.3499, 0.9001, 0.3001, 0.9001, 0.3001, 0.9999, 0.3499, 0.9999, 0.3499, 0.9001, 0.3001, 0.9001, 0.3001, 0.9999, 0.3499, 0.9999, 0.3499, 0.9001, 0.3001, 0.9001, 0.3001, 0.9999, 0.3499, 0.9999, 0.3499, 0.9001, 0.3001, 0.9001, 0.3001, 0.9999, 0.3499, 0.9999, 0.3499, 0.9001, 0.3001, 0.9001, 0.3001, 0.9999, 0.3499, 0.9999, 0.3499, 0.9001, 0.3001, 0.9001, 0.3001, 0.9999, 0.3499, 0.9999, 0.3499, 0.9001, 0.3001, 0.9501, 0.3001, 0.9999, 0.3499, 0.9999, 0.3499, 0.9501, 0.3001, 0.9501, 0.3001, 0.9999, 0.3499, 0.9999, 0.3499, 0.9501, 0.3001, 0.9501, 0.3001, 0.9999, 0.3499, 0.9999, 0.3499, 0.9501, 0.3001, 0.9501, 0.3001, 0.9999, 0.3499, 0.9999, 0.3499, 0.9501, 0.3001, 0.9001, 0.3001, 0.9999, 0.3999, 0.9999, 0.3999, 0.9001, 0.3001, 0.9001, 0.3001, 0.9999, 0.3999, 0.9999, 0.3999, 0.9001, 0.3001, 0.9001, 0.3001, 0.9999, 0.3999, 0.9999, 0.3999, 0.9001, 0.3001, 0.9001, 0.3001, 0.9999, 0.3999, 0.9999, 0.3999, 0.9001, 0.3001, 0.9001, 0.3001, 0.9999, 0.3999, 0.9999, 0.3999, 0.9001, 0.4999, 0.9999, 0.4001, 0.9999, 0.4001, 0.9999, 0.4999, 0.9999, 0.4999, 0.9999, 0.4001, 0.9999, 0.4001, 0.9999, 0.4999, 0.9999, 0.3001, 0.9999, 0.3001, 0.9501, 0.3001, 0.9501, 0.3001, 0.9999, 0.4001, 0.9001, 0.4999, 0.9001, 0.4999, 0.9001, 0.4001, 0.9001, 0.3001, 0.9999, 0.3001, 0.9001, 0.3001, 0.9001, 0.3001, 0.9999, 0.4499, 0.9999, 0.4001, 0.9999, 0.4001, 0.9999, 0.4499, 0.9999, 0.4499, 0.9999, 0.4001, 0.9999, 0.4001, 0.9999, 0.4499, 0.9999, 0.3499, 0.9501, 0.3499, 0.9999, 0.3499, 0.9999, 0.3499, 0.9501, 0.4001, 0.9001, 0.4499, 0.9001, 0.4499, 0.9001, 0.4001, 0.9001, 0.3499, 0.9001, 0.3499, 0.9999, 0.3499, 0.9999, 0.3499, 0.9001, 0.3499, 0.9001, 0.3499, 0.9999, 0.3499, 0.9999, 0.3499, 0.9001, 0.3499, 0.9001, 0.3499, 0.9999, 0.3499, 0.9999, 0.3499, 0.9001, 0.4001, 0.9001, 0.4999, 0.9001, 0.4999, 0.9001, 0.4001, 0.9001, 0.4999, 0.9999, 0.4001, 0.9999, 0.4001, 0.9999, 0.4999, 0.9999, 0.4001, 0.9001, 0.4999, 0.9001, 0.4999, 0.9001, 0.4001, 0.9001, 0.4001, 0.9001, 0.4999, 0.9001, 0.4999, 0.9001, 0.4001, 0.9001, 0.4001, 0.9001, 0.4999, 0.9001, 0.4999, 0.9001, 0.4001, 0.9001, 0.3499, 0.9001, 0.3499, 0.9999, 0.3499, 0.9999, 0.3499, 0.9001, 0.3499, 0.9001, 0.3499, 0.9999, 0.3499, 0.9999, 0.3499, 0.9001, 0.3001, 0.9499, 0.3001, 0.9001, 0.3001, 0.9001, 0.3001, 0.9499, 0.3499, 0.9001, 0.3499, 0.9999, 0.3499, 0.9999, 0.3499, 0.9001, 0.4001, 0.9001, 0.4499, 0.9001, 0.4499, 0.9001, 0.4001, 0.9001, 0.4001, 0.9001, 0.4999, 0.9001, 0.4999, 0.9001, 0.4001, 0.9001, 0.3499, 0.9001, 0.3499, 0.9999, 0.3499, 0.9999, 0.3499, 0.9001, 0.3001, 0.9501, 0.3499, 0.9501, 0.3499, 0.9501, 0.3001, 0.9501, 0.4999, 0.9999, 0.4001, 0.9999, 0.4001, 0.9999, 0.4999, 0.9999, 0.4001, 0.9001, 0.4499, 0.9001, 0.4499, 0.9001, 0.4001, 0.9001, 0.4999, 0.9999, 0.4001, 0.9999, 0.4001, 0.9999, 0.4999, 0.9999, 0.3499, 0.9001, 0.3499, 0.9999, 0.3499, 0.9999, 0.3499, 0.9001, 0.4001, 0.9001, 0.4499, 0.9001, 0.4499, 0.9001, 0.4001, 0.9001, 0.4001, 0.9001, 0.4999, 0.9001, 0.4999, 0.9001, 0.4001, 0.9001, 0.4999, 0.9999, 0.4001, 0.9999, 0.4001, 0.9999, 0.4999, 0.9999, 0.4999, 0.9999, 0.4001, 0.9999, 0.4001, 0.9999, 0.4999, 0.9999, 0.4001, 0.9001, 0.4999, 0.9001, 0.4999, 0.9001, 0.4001, 0.9001, 0.3001, 0.9001, 0.3499, 0.9001, 0.3499, 0.9001, 0.3001, 0.9001, 0.3999, 0.9001, 0.3999, 0.9499, 0.3999, 0.9499, 0.3999, 0.9001, 0.4999, 0.9999, 0.4001, 0.9999, 0.4001, 0.9999, 0.4999, 0.9999, 0.3499, 0.9001, 0.3499, 0.9999, 0.3499, 0.9999, 0.3499, 0.9001, 0.4999, 0.9999, 0.4001, 0.9999, 0.4001, 0.9999, 0.4999, 0.9999, 0.4999, 0.9999, 0.4001, 0.9999, 0.4001, 0.9999, 0.4999, 0.9999, 0.4999, 0.9999, 0.4001, 0.9999, 0.4001, 0.9999, 0.4999, 0.9999, 0.4499, 0.9999, 0.4001, 0.9999, 0.4001, 0.9999, 0.4499, 0.9999, 0.3001, 0.9999, 0.3001, 0.9001, 0.3001, 0.9001, 0.3001, 0.9999, 0.4999, 0.9999, 0.4001, 0.9999, 0.4001, 0.9999, 0.4999, 0.9999, 0.3499, 0.9001, 0.3499, 0.9999, 0.3499, 0.9999, 0.3499, 0.9001, 0.4001, 0.9001, 0.4999, 0.9001, 0.4999, 0.9001, 0.4001, 0.9001, 0.4499, 0.9999, 0.4001, 0.9999, 0.4001, 0.9999, 0.4499, 0.9999, 0.4001, 0.9001, 0.4999, 0.9001, 0.4999, 0.9001, 0.4001, 0.9001, 0.3499, 0.9501, 0.3499, 0.9999, 0.3499, 0.9999, 0.3499, 0.9501, 0.4001, 0.9001, 0.4499, 0.9001, 0.4499, 0.9001, 0.4001, 0.9001, 0.4001, 0.9001, 0.4999, 0.9001, 0.4999, 0.9001, 0.4001, 0.9001, 0.3499, 0.9001, 0.3499, 0.9999, 0.3499, 0.9999, 0.3499, 0.9001, 0.4001, 0.9001, 0.4499, 0.9001, 0.4499, 0.9001, 0.4001, 0.9001, 0.4499, 0.9999, 0.4001, 0.9999, 0.4001, 0.9999, 0.4499, 0.9999, 0.3499, 0.9999, 0.3001, 0.9999, 0.3001, 0.9999, 0.3499, 0.9999, 0.3499, 0.9001, 0.3499, 0.9999, 0.3499, 0.9999, 0.3499, 0.9001, 0.3499, 0.9001, 0.3499, 0.9999, 0.3499, 0.9999, 0.3499, 0.9001, 0.4999, 0.9999, 0.4001, 0.9999, 0.4001, 0.9999, 0.4999, 0.9999, 0.3999, 0.9499, 0.3001, 0.9499, 0.3001, 0.9499, 0.3999, 0.9499, 0.3499, 0.9001, 0.3499, 0.9999, 0.3499, 0.9999, 0.3499, 0.9001, 0.3001, 0.9001, 0.3499, 0.9001, 0.3499, 0.9001, 0.3001, 0.9001, 0.3499, 0.9001, 0.3499, 0.9999, 0.3499, 0.9999, 0.3499, 0.9001, 0.4999, 0.9999, 0.4001, 0.9999, 0.4001, 0.9999, 0.4999, 0.9999, 0.4999, 0.9999, 0.4001, 0.9999, 0.4001, 0.9999, 0.4999, 0.9999, 0.4001, 0.9001, 0.4999, 0.9001, 0.4999, 0.9001, 0.4001, 0.9001, 0.3499, 0.9001, 0.3499, 0.9999, 0.3499, 0.9999, 0.3499, 0.9001, 0.3499, 0.9001, 0.3499, 0.9999, 0.3499, 0.9999, 0.3499, 0.9001, 0.4499, 0.9999, 0.4001, 0.9999, 0.4001, 0.9999, 0.4499, 0.9999, 0.3499, 0.9999, 0.3001, 0.9999, 0.3001, 0.9999, 0.3499, 0.9999, 0.4499, 0.9999, 0.4001, 0.9999, 0.4001, 0.9999, 0.4499, 0.9999, 0.3001, 0.9501, 0.3499, 0.9501, 0.3499, 0.9501, 0.3001, 0.9501, 0.4001, 0.9001, 0.4999, 0.9001, 0.4999, 0.9001, 0.4001, 0.9001, 0.4001, 0.9001, 0.4499, 0.9001, 0.4499, 0.9001, 0.4001, 0.9001, 0.4999, 0.9999, 0.4001, 0.9999, 0.4001, 0.9999, 0.4999, 0.9999, 0.3499, 0.9001, 0.3499, 0.9999, 0.3499, 0.9999, 0.3499, 0.9001, 0.3001, 0.9999, 0.3001, 0.9501, 0.3001, 0.9501, 0.3001, 0.9999, 0.4001, 0.9001, 0.4999, 0.9001, 0.4999, 0.9001, 0.4001, 0.9001, 0.4001, 0.9001, 0.4999, 0.9001, 0.4999, 0.9001, 0.4001, 0.9001, 0.3499, 0.9001, 0.3499, 0.9999, 0.3499, 0.9999, 0.3499, 0.9001, 0.4001, 0.9001, 0.4999, 0.9001, 0.4999, 0.9001, 0.4001, 0.9001, 0.4999, 0.9999, 0.4001, 0.9999, 0.4001, 0.9999, 0.4999, 0.9999, 0.4001, 0.9001, 0.4499, 0.9001, 0.4499, 0.9001, 0.4001, 0.9001, 0.3499, 0.9001, 0.3499, 0.9999, 0.3499, 0.9999, 0.3499, 0.9001, 0.4999, 0.9999, 0.4001, 0.9999, 0.4001, 0.9999, 0.4999, 0.9999, 0.4499, 0.9999, 0.4001, 0.9999, 0.4001, 0.9999, 0.4499, 0.9999, 0.3001, 0.9999, 0.3001, 0.9001, 0.3001, 0.9001, 0.3001, 0.9999, 0.3499, 0.9001, 0.3499, 0.9999, 0.3499, 0.9999, 0.3499, 0.9001, 0.4001, 0.9001, 0.4999, 0.9001, 0.4999, 0.9001, 0.4001, 0.9001, 0.3001, 0.9001, 0.3999, 0.9001, 0.3999, 0.9999, 0.3001, 0.9999, 0.3001, 0.9001, 0.3999, 0.9001, 0.3999, 0.9999, 0.3001, 0.9999, 0.3001, 0.9001, 0.3999, 0.9001, 0.3999, 0.9999, 0.3001, 0.9999, 0.3001, 0.9001, 0.3999, 0.9001, 0.3999, 0.9999, 0.3001, 0.9999, 0.3001, 0.9001, 0.3999, 0.9001, 0.3999, 0.9999, 0.3001, 0.9999, 0.3001, 0.9001, 0.3999, 0.9001, 0.3999, 0.9999, 0.3001, 0.9999, 0.3001, 0.9001, 0.3999, 0.9001, 0.3999, 0.9999, 0.3001, 0.9999, 0.3001, 0.9001, 0.3999, 0.9001, 0.3999, 0.9999, 0.3001, 0.9999, 0.3001, 0.9001, 0.3999, 0.9001, 0.3999, 0.9999, 0.3001, 0.9999, 0.3001, 0.9001, 0.3999, 0.9001, 0.3999, 0.9999, 0.3001, 0.9999, 0.3001, 0.9001, 0.3999, 0.9001, 0.3999, 0.9999, 0.3001, 0.9999, 0.3001, 0.9001, 0.3999, 0.9001, 0.3999, 0.9999, 0.3001, 0.9999, 0.3001, 0.9001, 0.3999, 0.9001, 0.3999, 0.9999, 0.3001, 0.9999, 0.3001, 0.9001, 0.3999, 0.9001, 0.3999, 0.9999, 0.3001, 0.9999, 0.3001, 0.9001, 0.3999, 0.9001, 0.3999, 0.9999, 0.3001, 0.9999, 0.3001, 0.9001, 0.3999, 0.9001, 0.3999, 0.9999, 0.3001, 0.9999, 0.3001, 0.9001, 0.3999, 0.9001, 0.3999, 0.9999, 0.3001, 0.9999, 0.3001, 0.9001, 0.3999, 0.9001, 0.3999, 0.9999, 0.3001, 0.9999, 0.3001, 0.9001, 0.3999, 0.9001, 0.3999, 0.9999, 0.3001, 0.9999, 0.3001, 0.9001, 0.3999, 0.9001, 0.3999, 0.9999, 0.3001, 0.9999, 0.3001, 0.9001, 0.3999, 0.9001, 0.3999, 0.9999, 0.3001, 0.9999, 0.3001, 0.9001, 0.3999, 0.9001, 0.3999, 0.9999, 0.3001, 0.9999, 0.3001, 0.9001, 0.3999, 0.9001, 0.3999, 0.9999, 0.3001, 0.9999, 0.3001, 0.9001, 0.3999, 0.9001, 0.3999, 0.9999, 0.3001, 0.9999, 0.3001, 0.9001, 0.3999, 0.9001, 0.3999, 0.9999, 0.3001, 0.9999, 0.3001, 0.9001, 0.3999, 0.9001, 0.3999, 0.9999, 0.3001, 0.9999, 0.3001, 0.9001, 0.3999, 0.9001, 0.3999, 0.9999, 0.3001, 0.9999, 0.3001, 0.9001, 0.3999, 0.9001, 0.3999, 0.9999, 0.3001, 0.9999, 0.3001, 0.9001, 0.3999, 0.9001, 0.3999, 0.9999, 0.3001, 0.9999, 0.3001, 0.9001, 0.3999, 0.9001, 0.3999, 0.9999, 0.3001, 0.9999, 0.3001, 0.9001, 0.3999, 0.9001, 0.3999, 0.9999, 0.3001, 0.9999, 0.3001, 0.9001, 0.3999, 0.9001, 0.3999, 0.9999, 0.3001, 0.9999, 0.3001, 0.9001, 0.3999, 0.9001, 0.3999, 0.9999, 0.3001, 0.9999, 0.3001, 0.9001, 0.3999, 0.9001, 0.3999, 0.9999, 0.3001, 0.9999, 0.3001, 0.9001, 0.3999, 0.9001, 0.3999, 0.9999, 0.3001, 0.9999, 0.3001, 0.9001, 0.3999, 0.9001, 0.3999, 0.9999, 0.3001, 0.9999, 0.3001, 0.9001, 0.3999, 0.9001, 0.3999, 0.9999, 0.3001, 0.9999, 0.3001, 0.9001, 0.3999, 0.9001, 0.3999, 0.9999, 0.3001, 0.9999, 0.3001, 0.9001, 0.3999, 0.9001, 0.3999, 0.9999, 0.3001, 0.9999, 0.3001, 0.9001, 0.3999, 0.9001, 0.3999, 0.9999, 0.3001, 0.9999, 0.3001, 0.9001, 0.3999, 0.9001, 0.3999, 0.9999, 0.3001, 0.9999, 0.3001, 0.9001, 0.3999, 0.9001, 0.3999, 0.9999, 0.3001, 0.9999, 0.3001, 0.9001, 0.3999, 0.9001, 0.3999, 0.9999, 0.3001, 0.9999, 0.3001, 0.9001, 0.3999, 0.9001, 0.3999, 0.9999, 0.3001, 0.9999, 0.3001, 0.9001, 0.3999, 0.9001, 0.3999, 0.9999, 0.3001, 0.9999, 0.3001, 0.9001, 0.3999, 0.9001, 0.3999, 0.9999, 0.3001, 0.9999, 0.3001, 0.9001, 0.3999, 0.9001, 0.3999, 0.9999, 0.3001, 0.9999, 0.3001, 0.9001, 0.3999, 0.9001, 0.3999, 0.9999, 0.3001, 0.9999, 0.3001, 0.9001, 0.3999, 0.9001, 0.3999, 0.9999, 0.3001, 0.9999, 0.3001, 0.9001, 0.3999, 0.9001, 0.3999, 0.9999, 0.3001, 0.9999, 0.5001, 0.9001, 0.5999, 0.9001, 0.5999, 0.9999, 0.5001, 0.9999, 0.5001, 0.8001, 0.5999, 0.8001, 0.5999, 0.8999, 0.5001, 0.8999, 0.3001, 0.9001, 0.3999, 0.9001, 0.3999, 0.9999, 0.3001, 0.9999, 0.3001, 0.9001, 0.3999, 0.9001, 0.3999, 0.9999, 0.3001, 0.9999, 0.3001, 0.9001, 0.3999, 0.9001, 0.3999, 0.9999, 0.3001, 0.9999, 0.3001, 0.9001, 0.3999, 0.9001, 0.3999, 0.9999, 0.3001, 0.9999, 0.3001, 0.9001, 0.3999, 0.9001, 0.3999, 0.9499, 0.3001, 0.9499, 0.3001, 0.9001, 0.3499, 0.9001, 0.3499, 0.9999, 0.3001, 0.9999, 0.3001, 0.9001, 0.3499, 0.9001, 0.3499, 0.9999, 0.3001, 0.9999, 0.3001, 0.9001, 0.3499, 0.9001, 0.3499, 0.9999, 0.3001, 0.9999, 0.3001, 0.9001, 0.3499, 0.9001, 0.3499, 0.9999, 0.3001, 0.9999, 0.4001, 0.9001, 0.4999, 0.9001, 0.4999, 0.9999, 0.4001, 0.9999, 0.4001, 0.9999, 0.4999, 0.9999, 0.4999, 0.9001, 0.4001, 0.9001, 0.4001, 0.9999, 0.4999, 0.9999, 0.4999, 0.9001, 0.4001, 0.9001, 0.4001, 0.9001, 0.4999, 0.9001, 0.4999, 0.9999, 0.4001, 0.9999, 0.4001, 0.9001, 0.4499, 0.9001, 0.4499, 0.9999, 0.4001, 0.9999, 0.4001, 0.9999, 0.4499, 0.9999, 0.4499, 0.9001, 0.4001, 0.9001, 0.4001, 0.9999, 0.4499, 0.9999, 0.4499, 0.9001, 0.4001, 0.9001, 0.4001, 0.9001, 0.4499, 0.9001, 0.4499, 0.9999, 0.4001, 0.9999, 0.4001, 0.9001, 0.4999, 0.9001, 0.4999, 0.9999, 0.4001, 0.9999, 0.4001, 0.9001, 0.4999, 0.9001, 0.4999, 0.9999, 0.4001, 0.9999, 0.4001, 0.9001, 0.4999, 0.9001, 0.4999, 0.9999, 0.4001, 0.9999, 0.4001, 0.9001, 0.4999, 0.9001, 0.4999, 0.9999, 0.4001, 0.9999, 0.4001, 0.9999, 0.4999, 0.9999, 0.4999, 0.9001, 0.4001, 0.9001, 0.4001, 0.9999, 0.4999, 0.9999, 0.4999, 0.9001, 0.4001, 0.9001, 0.4001, 0.9999, 0.4999, 0.9999, 0.4999, 0.9001, 0.4001, 0.9001, 0.4001, 0.9999, 0.4999, 0.9999, 0.4999, 0.9001, 0.4001, 0.9001, 0.4001, 0.9999, 0.4499, 0.9999, 0.4499, 0.9001, 0.4001, 0.9001, 0.4001, 0.9001, 0.4499, 0.9001, 0.4499, 0.9999, 0.4001, 0.9999, 0.4001, 0.9001, 0.4499, 0.9001, 0.4499, 0.9999, 0.4001, 0.9999, 0.4001, 0.9999, 0.4499, 0.9999, 0.4499, 0.9001, 0.4001, 0.9001, 0.4001, 0.9999, 0.4999, 0.9999, 0.4999, 0.9001, 0.4001, 0.9001, 0.4001, 0.9999, 0.4999, 0.9999, 0.4999, 0.9001, 0.4001, 0.9001, 0.4001, 0.9999, 0.4999, 0.9999, 0.4999, 0.9001, 0.4001, 0.9001, 0.4001, 0.9999, 0.4999, 0.9999, 0.4999, 0.9001, 0.4001, 0.9001, 0.4001, 0.9999, 0.4999, 0.9999, 0.4999, 0.9001, 0.4001, 0.9001, 0.4001, 0.9001, 0.4999, 0.9001, 0.4999, 0.9999, 0.4001, 0.9999, 0.4001, 0.9001, 0.4999, 0.9001, 0.4999, 0.9999, 0.4001, 0.9999, 0.4001, 0.9001, 0.4999, 0.9001, 0.4999, 0.9999, 0.4001, 0.9999, 0.4001, 0.9001, 0.4999, 0.9001, 0.4999, 0.9999, 0.4001, 0.9999, 0.4001, 0.9001, 0.4999, 0.9001, 0.4999, 0.9999, 0.4001, 0.9999, 0.4001, 0.9001, 0.4499, 0.9001, 0.4499, 0.9999, 0.4001, 0.9999, 0.4001, 0.9999, 0.4499, 0.9999, 0.4499, 0.9001, 0.4001, 0.9001, 0.4001, 0.9999, 0.4499, 0.9999, 0.4499, 0.9001, 0.4001, 0.9001, 0.4001, 0.9001, 0.4499, 0.9001, 0.4499, 0.9999, 0.4001, 0.9999, 0.4001, 0.9001, 0.4999, 0.9001, 0.4999, 0.9999, 0.4001, 0.9999, 0.4001, 0.9001, 0.4999, 0.9001, 0.4999, 0.9999, 0.4001, 0.9999, 0.4001, 0.9001, 0.4999, 0.9001, 0.4999, 0.9999, 0.4001, 0.9999, 0.4001, 0.9001, 0.4999, 0.9001, 0.4999, 0.9999, 0.4001, 0.9999, 0.4001, 0.9999, 0.4999, 0.9999, 0.4999, 0.9001, 0.4001, 0.9001, 0.4001, 0.9999, 0.4999, 0.9999, 0.4999, 0.9001, 0.4001, 0.9001, 0.4001, 0.9999, 0.4999, 0.9999, 0.4999, 0.9001, 0.4001, 0.9001, 0.4001, 0.9999, 0.4999, 0.9999, 0.4999, 0.9001, 0.4001, 0.9001, 0.4001, 0.9999, 0.4999, 0.9999, 0.4999, 0.9001, 0.4001, 0.9001, 0.4001, 0.9999, 0.4999, 0.9999, 0.4999, 0.9001, 0.4001, 0.9001, 0.4001, 0.9001, 0.4999, 0.9001, 0.4999, 0.9999, 0.4001, 0.9999, 0.4001, 0.9001, 0.4999, 0.9001, 0.4999, 0.9999, 0.4001, 0.9999, 0.4001, 0.9001, 0.4499, 0.9001, 0.4499, 0.9999, 0.4001, 0.9999, 0.4001, 0.9999, 0.4499, 0.9999, 0.4499, 0.9001, 0.4001, 0.9001, 0.4001, 0.9999, 0.4499, 0.9999, 0.4499, 0.9001, 0.4001, 0.9001, 0.4001, 0.9001, 0.4499, 0.9001, 0.4499, 0.9999, 0.4001, 0.9999, 0.4001, 0.9001, 0.4499, 0.9001, 0.4499, 0.9999, 0.4001, 0.9999, 0.4001, 0.9001, 0.4499, 0.9001, 0.4499, 0.9999, 0.4001, 0.9999, 0.4001, 0.9001, 0.4499, 0.9001, 0.4499, 0.9999, 0.4001, 0.9999, 0.4001, 0.9001, 0.4499, 0.9001, 0.4499, 0.9999, 0.4001, 0.9999, 0.4001, 0.9001, 0.4499, 0.9001, 0.4499, 0.9999, 0.4001, 0.9999, 0.4001, 0.9001, 0.4499, 0.9001, 0.4499, 0.9999, 0.4001, 0.9999, 0.4001, 0.9001, 0.4499, 0.9001, 0.4499, 0.9999, 0.4001, 0.9999, 0.4001, 0.9001, 0.4499, 0.9001, 0.4499, 0.9999, 0.4001, 0.9999, 0.4001, 0.9001, 0.4999, 0.9001, 0.4999, 0.9999, 0.4001, 0.9999, 0.4001, 0.9001, 0.4999, 0.9001, 0.4999, 0.9999, 0.4001, 0.9999, 0.4001, 0.9001, 0.4999, 0.9001, 0.4999, 0.9999, 0.4001, 0.9999, 0.4001, 0.9001, 0.4999, 0.9001, 0.4999, 0.9999, 0.4001, 0.9999, 0.4001, 0.9001, 0.4999, 0.9001, 0.4999, 0.9999, 0.4001, 0.9999, 0.4001, 0.9001, 0.4999, 0.9001, 0.4999, 0.9999, 0.4001, 0.9999, 0.4001, 0.9001, 0.4999, 0.9001, 0.4999, 0.9999, 0.4001, 0.9999, 0.4001, 0.9001, 0.4999, 0.9001, 0.4999, 0.9999, 0.4001, 0.9999, 0.4001, 0.9001, 0.4999, 0.9001, 0.4999, 0.9999, 0.4001, 0.9999, 0.4001, 0.9001, 0.4999, 0.9001, 0.4999, 0.9999, 0.4001, 0.9999, 0.4001, 0.9001, 0.4999, 0.9001, 0.4999, 0.9999, 0.4001, 0.9999, 0.4001, 0.9001, 0.4999, 0.9001, 0.4999, 0.9999, 0.4001, 0.9999, 0.4001, 0.9001, 0.4999, 0.9001, 0.4999, 0.9999, 0.4001, 0.9999, 0.4001, 0.9001, 0.4999, 0.9001, 0.4999, 0.9999, 0.4001, 0.9999, 0.4001, 0.9001, 0.4999, 0.9001, 0.4999, 0.9999, 0.4001, 0.9999, 0.4001, 0.9001, 0.4999, 0.9001, 0.4999, 0.9999, 0.4001, 0.9999, 0.4001, 0.9001, 0.4999, 0.9001, 0.4999, 0.9999, 0.4001, 0.9999, 0.4001, 0.9001, 0.4999, 0.9001, 0.4999, 0.9999, 0.4001, 0.9999, 0.3001, 0.9001, 0.3999, 0.9001, 0.3999, 0.9999, 0.3001, 0.9999, 0.3001, 0.9001, 0.3999, 0.9001, 0.3999, 0.9999, 0.3001, 0.9999, 0.3001, 0.9001, 0.3999, 0.9001, 0.3999, 0.9999, 0.3001, 0.9999, 0.3001, 0.9001, 0.3999, 0.9001, 0.3999, 0.9999, 0.3001, 0.9999, 0.3001, 0.9001, 0.3999, 0.9001, 0.3999, 0.9999, 0.3001, 0.9999, 0.3001, 0.9001, 0.3999, 0.9001, 0.3999, 0.9999, 0.3001, 0.9999, 0.3001, 0.9001, 0.3999, 0.9001, 0.3999, 0.9999, 0.3001, 0.9999, 0.3001, 0.9001, 0.3999, 0.9001, 0.3999, 0.9999, 0.3001, 0.9999, 0.3001, 0.9001, 0.3999, 0.9001, 0.3999, 0.9999, 0.3001, 0.9999, 0.3001, 0.9001, 0.3999, 0.9001, 0.3999, 0.9999, 0.3001, 0.9999, 0.3001, 0.9001, 0.3999, 0.9001, 0.3999, 0.9999, 0.3001, 0.9999, 0.3001, 0.9001, 0.3999, 0.9001, 0.3999, 0.9999, 0.3001, 0.9999, 0.3001, 0.9001, 0.3499, 0.9001, 0.3499, 0.9999, 0.3001, 0.9999, 0.3001, 0.9001, 0.3499, 0.9001, 0.3499, 0.9999, 0.3001, 0.9999, 0.3001, 0.9001, 0.3499, 0.9001, 0.3499, 0.9999, 0.3001, 0.9999, 0.3001, 0.9001, 0.3499, 0.9001, 0.3499, 0.9999, 0.3001, 0.9999, 0.3001, 0.9001, 0.3499, 0.9001, 0.3499, 0.9999, 0.3001, 0.9999, 0.3001, 0.9001, 0.3499, 0.9001, 0.3499, 0.9999, 0.3001, 0.9999, 0.3001, 0.9001, 0.3499, 0.9001, 0.3499, 0.9999, 0.3001, 0.9999, 0.3001, 0.9001, 0.3499, 0.9001, 0.3499, 0.9999, 0.3001, 0.9999, 0.3001, 0.9001, 0.3499, 0.9001, 0.3499, 0.9999, 0.3001, 0.9999, 0.3001, 0.9001, 0.3499, 0.9001, 0.3499, 0.9999, 0.3001, 0.9999, 0.3001, 0.9001, 0.3499, 0.9001, 0.3499, 0.9999, 0.3001, 0.9999, 0.3001, 0.9001, 0.3499, 0.9001, 0.3499, 0.9999, 0.3001, 0.9999, 0.3001, 0.9001, 0.3499, 0.9001, 0.3499, 0.9999, 0.3001, 0.9999, 0.3001, 0.9001, 0.3499, 0.9001, 0.3499, 0.9999, 0.3001, 0.9999, 0.3001, 0.9001, 0.3499, 0.9001, 0.3499, 0.9999, 0.3001, 0.9999, 0.3001, 0.9001, 0.3499, 0.9001, 0.3499, 0.9999, 0.3001, 0.9999, 0.3001, 0.9001, 0.3499, 0.9001, 0.3499, 0.9999, 0.3001, 0.9999, 0.3001, 0.9001, 0.3499, 0.9001, 0.3499, 0.9999, 0.3001, 0.9999, 0.3001, 0.9001, 0.3499, 0.9001, 0.3499, 0.9999, 0.3001, 0.9999, 0.3001, 0.9501, 0.3499, 0.9501, 0.3499, 0.9999, 0.3001, 0.9999, 0.3001, 0.9501, 0.3499, 0.9501, 0.3499, 0.9999, 0.3001, 0.9999, 0.3001, 0.9501, 0.3499, 0.9501, 0.3499, 0.9999, 0.3001, 0.9999, 0.3001, 0.9501, 0.3499, 0.9501, 0.3499, 0.9999, 0.3001, 0.9999, 0.3001, 0.9001, 0.3999, 0.9001, 0.3999, 0.9999, 0.3001, 0.9999, 0.3001, 0.9001, 0.3999, 0.9001, 0.3999, 0.9999, 0.3001, 0.9999, 0.3001, 0.9001, 0.3999, 0.9001, 0.3999, 0.9999, 0.3001, 0.9999, 0.3001, 0.9001, 0.3999, 0.9001, 0.3999, 0.9999, 0.3001, 0.9999, 0.3001, 0.9001, 0.3999, 0.9001, 0.3999, 0.9999, 0.3001, 0.9999])
me_cube.materials.append(mat_project_duo_mage_tiles)
me_cube.use_remesh_preserve_volume = False
me_cube.use_remesh_preserve_attributes = False
me_cube.use_mirror_vertex_groups = False
me_cube.update()

# ---- objects
ob_cube = bpy.data.objects.new('Cube', me_cube)

# ---- transforms, parenting, visibility, modifiers, constraints
ob_cube.location = (-0.3438, -0.125, -0.2812)
ob_cube.lock_rotations_4d = False
ob_cube.empty_display_type = 'ARROWS'
ob_cube.lineart.crease_threshold = 0.0

# ---- collection membership
col_collection.objects.link(ob_cube)

# ---- scene / render settings (as saved in the file)
scene.frame_start = 1; scene.frame_end = 250; scene.frame_set(1)
scene.render.engine = 'BLENDER_EEVEE_NEXT'
scene.cycles.use_denoising = False
scene.cycles.samples = 128
scene.cycles.sampling_pattern = 'TABULATED_SOBOL'
scene.cycles.use_adaptive_sampling = False
scene.cycles.use_light_tree = False
scene.view_settings.view_transform = 'Filmic'
bpy.context.view_layer.update()

# ---- added for rendering (the .blend has no active camera): camera
cam_auto = bpy.data.cameras.new('AutoCamera')
cam_auto.lens = 50.0
cam_auto.sensor_width = 36.0
cam_auto.clip_end = 1000.0
ob_auto_camera = bpy.data.objects.new('AutoCamera', cam_auto)
scene.collection.objects.link(ob_auto_camera)
ob_auto_camera.location = (7.40442, -9.91867, 7.91466)
ob_auto_camera.rotation_euler = (1.09748, -7.21219e-08, 0.694738)
scene.camera = ob_auto_camera
bpy.context.view_layer.update()
